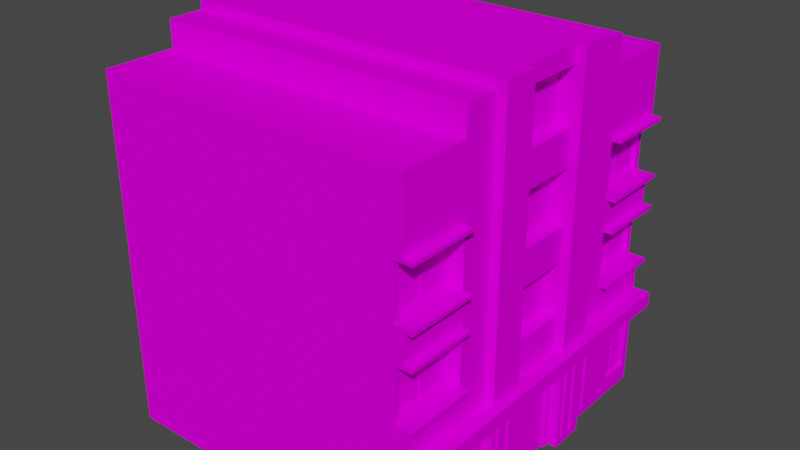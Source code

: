 # Source: house9.blend  (saved by Blender 2.92.15; exported with 4.5.12 LTS)
import bpy
from mathutils import Matrix  # noqa: F401  (used for matrix-valued properties, if any)

bpy.ops.wm.read_factory_settings(use_empty=True)
scene = bpy.context.scene
scene.name = 'Scene'

# ---- collections
col_collection = bpy.data.collections.new('Collection'); scene.collection.children.link(col_collection)

# ---- images (referenced by path relative to the original .blend; pixels are not part of the script)
import os
ASSET_DIR = os.environ.get("B2B_ASSET_DIR", "")  # directory of the original .blend (textures are referenced by path, not embedded)
HERE = os.path.dirname(os.path.abspath(__file__))  # packed textures are extracted next to this script under _unpacked/

def load_image(name, relpath, width, height, colorspace="sRGB"):
    """Load a texture the original file referenced (path relative to the .blend, or extracted next to this script)."""
    p = next((c for c in (os.path.join(HERE, relpath), os.path.join(ASSET_DIR, relpath)) if relpath and os.path.exists(c)), "")
    if p:
        img = bpy.data.images.load(p, check_existing=True)
        img.name = name
    else:  # same state as the original file: an image datablock whose file is absent (Cycles renders it pink)
        img = bpy.data.images.new(name, width, height)
        img.source = "FILE"
        img.filepath = "//" + (relpath or name)
    img.colorspace_settings.name = colorspace
    return img
img_miamiatlas_________png = load_image('MiamiAtlas отладка.png', 'MiamiAtlas отладка.png', 1024, 1024, 'sRGB')

# ---- materials (node trees are filled in below, after node groups)
mat_material = bpy.data.materials.new('Material')
mat_material.alpha_threshold = 0.0
mat_material.use_transparent_shadow = False
mat_material.line_color = (0.0, 0.0, 0.0, 1.0)
mat_house9 = bpy.data.materials.new('house9')
mat_house9.use_backface_culling = True
mat_house9.use_transparent_shadow = False

# ---- material node trees
mat_material.use_nodes = True; mat_material.node_tree.nodes.clear()
_N = mat_material.node_tree.nodes; _L = mat_material.node_tree.links
n0 = _N.new('ShaderNodeOutputMaterial'); n0.name = 'Material Output'; n0.location = (300, 300)
n1 = _N.new('ShaderNodeBsdfPrincipled'); n1.name = 'Principled BSDF'; n1.location = (10, 300)
n1.distribution = 'GGX'
n1.subsurface_method = 'BURLEY'
n1.inputs[2].default_value = 0.4
n1.inputs[3].default_value = 1.45
n1.inputs[13].default_value = 0.0
n1.inputs[27].default_value = (0.0, 0.0, 0.0, 1.0)
n1.inputs[28].default_value = 1.0
_L.new(n1.outputs[0], n0.inputs[0])
n0.is_active_output = True
mat_house9.use_nodes = True; mat_house9.node_tree.nodes.clear()
_N = mat_house9.node_tree.nodes; _L = mat_house9.node_tree.links
n0 = _N.new('ShaderNodeBsdfPrincipled'); n0.name = 'Principled BSDF'; n0.location = (10, 300)
n0.distribution = 'GGX'
n0.subsurface_method = 'BURLEY'
n0.inputs[3].default_value = 1.45
n0.inputs[13].default_value = 0.0
n0.inputs[27].default_value = (0.0, 0.0, 0.0, 1.0)
n0.inputs[28].default_value = 1.0
n1 = _N.new('ShaderNodeOutputMaterial'); n1.name = 'Material Output'; n1.location = (300, 300)
n2 = _N.new('ShaderNodeTexImage'); n2.name = 'Image Texture'; n2.location = (-348, 224)
n2.image = img_miamiatlas_________png
_L.new(n0.outputs[0], n1.inputs[0])
_L.new(n2.outputs[0], n0.inputs[0])
n1.is_active_output = True

# ---- world
world_world = bpy.data.worlds.new('World'); scene.world = world_world
world_world.use_nodes = True; world_world.node_tree.nodes.clear()
_N = world_world.node_tree.nodes; _L = world_world.node_tree.links
n0 = _N.new('ShaderNodeOutputWorld'); n0.name = 'World Output'; n0.location = (300, 300)
n1 = _N.new('ShaderNodeBackground'); n1.name = 'Background'; n1.location = (10, 300)
n1.inputs[0].default_value = (0.05088, 0.05088, 0.05088, 1.0)
_L.new(n1.outputs[0], n0.inputs[0])
n0.is_active_output = True
world_world.color = (0.05088, 0.05088, 0.05088)
world_world.use_sun_shadow = False
world_world.sun_shadow_jitter_overblur = 0.0

# ---- meshes
me_cube = bpy.data.meshes.new('Cube')
me_cube.from_pydata([(-1.836e-07, 2.1, 1.1), (-7.643e-15, 8.742e-08, 2.0), (-3.497e-07, 4.0, 2.0), (-3.497e-07, 4.0, 10.0), (9.0, 3.0, 2.0), (9.0, 8.742e-07, 2.0), (9.0, 3.0, -1.311e-07), (9.0, 7.868e-07, 0.0), (-1.529e-14, 1.748e-07, 4.0), (9.0, 9.617e-07, 4.0), (-1.923e-07, 2.2, 4.2), (9.0, 3.0, 4.0), (-2.293e-14, 2.623e-07, 6.0), (9.0, 1.049e-06, 6.0), (-1.923e-07, 2.2, 5.8), (9.0, 3.0, 6.0), (-3.057e-14, 3.497e-07, 8.0), (9.0, 1.136e-06, 8.0), (-1.836e-07, 2.1, 8.9), (9.0, 3.0, 8.0), (-4.808e-07, 5.5, 8.0), (9.0, 1.224e-06, 10.0), (-4.808e-07, 5.5, 10.0), (9.0, 3.0, 10.0), (-3.821e-14, 4.371e-07, 10.0), (9.0, 5.5, -2.404e-07), (-4.808e-07, 5.5, 2.0), (9.0, 5.5, 2.0), (9.0, 5.5, 4.0), (-4.808e-07, 5.5, 4.0), (9.0, 5.5, 6.0), (-4.808e-07, 5.5, 6.0), (9.0, 5.5, 8.0), (-0.25, 5.5, -2.404e-07), (9.0, 5.5, 10.0), (-1.836e-07, 2.1, 9.8), (9.0, 8.0, 2.0), (-6.994e-07, 8.0, 2.0), (9.0, 8.0, -3.497e-07), (-4.896e-07, 5.6, -2.448e-07), (9.0, 8.0, 4.0), (-6.994e-07, 8.0, 4.0), (9.0, 8.0, 6.0), (-6.994e-07, 8.0, 6.0), (9.0, 8.0, 8.0), (-6.994e-07, 8.0, 8.0), (9.0, 8.0, 10.0), (-1.836e-07, 2.1, 0.2), (9.0, 10.0, 2.0), (-8.742e-07, 10.0, 2.0), (9.0, 10.0, -4.371e-07), (-4.808e-07, 5.5, 2.0), (9.0, 10.0, 4.0), (-9.179e-07, 10.5, 4.0), (9.0, 10.0, 6.0), (-9.179e-07, 10.5, 6.0), (9.0, 10.0, 8.0), (-8.742e-07, 10.0, 8.0), (9.0, 10.0, 10.0), (-4.808e-07, 5.5, -2.404e-07), (-3.497e-07, 4.0, 6.0), (-3.497e-07, 4.0, 8.0), (9.0, 4.0, 10.0), (9.0, 4.0, 8.0), (-4.808e-07, 5.5, -2.404e-07), (-3.497e-07, 4.0, 4.0), (9.0, 4.0, -1.748e-07), (9.0, 4.0, 2.0), (9.0, 4.0, 4.0), (9.0, 4.0, 6.0), (9.0, 6.5, 10.0), (9.0, 6.5, 8.0), (9.0, 6.5, 6.0), (9.0, 6.5, 4.0), (9.0, 6.5, 2.0), (0.0, 0.0, 0.0), (9.0, 6.5, -2.841e-07), (-5.682e-07, 6.5, 6.0), (-5.682e-07, 6.5, 4.0), (-5.682e-07, 6.5, 2.0), (-5.682e-07, 6.5, 8.0), (9.0, 10.75, 2.0), (-9.398e-07, 10.75, 2.0), (9.0, 10.75, 4.0), (-9.398e-07, 10.75, 4.0), (9.0, 10.75, 6.0), (-9.398e-07, 10.75, 6.0), (9.0, 10.75, 8.0), (-9.398e-07, 10.75, 8.0), (-1.146e-14, 1.311e-07, 3.0), (-9.617e-07, 11.0, 3.0), (-1.529e-14, 1.748e-07, 4.0), (-9.617e-07, 11.0, 4.0), (-0.25, 1.093e-07, 3.0), (-0.25, 10.5, 3.3), (-0.25, 1.53e-07, 4.0), (-0.25, 10.5, 3.7), (9.0, 10.75, 3.0), (-9.398e-07, 10.75, 3.0), (9.0, 10.75, 7.0), (-9.398e-07, 10.75, 7.0), (9.0, 11.0, 3.0), (-9.617e-07, 11.0, 3.0), (9.0, 11.0, 7.0), (-9.617e-07, 11.0, 7.0), (-2.293e-14, 2.623e-07, 6.0), (-9.617e-07, 11.0, 6.0), (-2.675e-14, 3.06e-07, 7.0), (-9.617e-07, 11.0, 7.0), (-0.25, 2.404e-07, 6.0), (-0.25, 10.5, 6.3), (-0.25, 2.841e-07, 7.0), (-0.25, 10.5, 6.7), (0.25, 3.0, -1.311e-07), (0.25, 2.186e-08, 0.0), (0.25, 4.05, 8.05), (0.25, 5.45, 8.05), (0.25, 5.45, 1.95), (0.25, 5.45, 0.15), (0.25, 3.0, 10.0), (0.25, 4.59e-07, 10.0), (0.25, 5.45, 9.85), (0.25, 4.05, 9.85), (0.25, 4.05, 1.95), (0.25, 4.05, 0.15), (0.25, 7.95, 1.95), (0.25, 7.95, 0.15), (0.25, 7.95, 9.85), (0.25, 7.95, 8.05), (0.25, 6.55, 0.15), (0.25, 6.55, 1.95), (0.25, 6.55, 9.85), (0.25, 6.55, 8.05), (0.25, 10.0, 2.0), (0.25, 10.0, -4.371e-07), (0.25, 10.0, 10.0), (0.25, 10.0, 8.0), (-6.994e-07, 8.0, -3.497e-07), (-6.994e-07, 8.0, 10.0), (-0.25, 5.5, 2.0), (-5.682e-07, 6.5, 10.0), (-0.25, 5.6, -2.448e-07), (-8.742e-07, 10.0, -4.371e-07), (-8.742e-07, 10.0, 10.0), (-4.896e-07, 5.6, 2.0), (-3.497e-07, 4.0, -1.748e-07), (-5.682e-07, 6.5, -2.841e-07), (-0.25, 5.6, 2.0), (-0.25, 6.4, -2.798e-07), (-5.682e-07, 6.5, -2.841e-07), (-5.595e-07, 6.4, 2.0), (-5.595e-07, 6.4, -2.798e-07), (-0.25, 6.4, 2.0), (-0.25, 6.5, -2.841e-07), (-5.682e-07, 6.5, 2.0), (-0.25, 6.5, 2.0), (-0.25, 8.0, -3.497e-07), (-7.081e-07, 8.1, -3.541e-07), (-6.994e-07, 8.0, 2.0), (-6.994e-07, 8.0, -3.497e-07), (-0.25, 8.0, 2.0), (-0.25, 8.1, -3.541e-07), (-7.081e-07, 8.1, 2.0), (-0.25, 8.1, 2.0), (-0.25, 3.9, -1.705e-07), (-3.497e-07, 4.0, -1.748e-07), (-3.409e-07, 3.9, 2.0), (-3.409e-07, 3.9, -1.705e-07), (-0.25, 3.9, 2.0), (-0.25, 4.0, -1.748e-07), (-3.497e-07, 4.0, 2.0), (-0.25, 4.0, 2.0), (-0.25, 5.5, 8.0), (-4.896e-07, 5.6, 8.0), (-4.808e-07, 5.5, 10.0), (-4.808e-07, 5.5, 8.0), (-0.25, 5.5, 10.0), (-0.25, 5.6, 8.0), (-4.896e-07, 5.6, 10.0), (-0.25, 5.6, 10.0), (-0.25, 6.4, 8.0), (-5.682e-07, 6.5, 8.0), (-5.595e-07, 6.4, 10.0), (-5.595e-07, 6.4, 8.0), (-0.25, 6.4, 10.0), (-0.25, 6.5, 8.0), (-5.682e-07, 6.5, 10.0), (-0.25, 6.5, 10.0), (-0.25, 8.0, 8.0), (-7.081e-07, 8.1, 8.0), (-6.994e-07, 8.0, 10.0), (-6.994e-07, 8.0, 8.0), (-0.25, 8.0, 10.0), (-0.25, 8.1, 8.0), (-7.081e-07, 8.1, 10.0), (-0.25, 8.1, 10.0), (-0.25, 3.9, 8.0), (-3.497e-07, 4.0, 8.0), (-3.409e-07, 3.9, 10.0), (-3.409e-07, 3.9, 8.0), (-0.25, 3.9, 10.0), (-0.25, 4.0, 8.0), (-3.497e-07, 4.0, 10.0), (-0.25, 4.0, 10.0), (-7.868e-07, 9.0, 10.0), (-7.868e-07, 9.0, -3.934e-07), (9.0, 9.0, 6.0), (9.0, 9.0, 4.0), (9.0, 9.0, 2.0), (9.0, 9.0, -3.934e-07), (9.0, 9.0, 8.0), (9.0, 9.0, 10.0), (-7.868e-07, 9.0, 2.0), (-7.868e-07, 9.0, 6.0), (-7.868e-07, 9.0, 4.0), (-7.868e-07, 9.0, 8.0), (0.25, 9.0, -3.934e-07), (0.25, 9.0, 10.0), (0.25, 5.45, 4.05), (0.25, 5.45, 5.95), (0.25, 4.05, 4.05), (0.25, 7.95, 4.05), (0.25, 7.95, 5.95), (0.25, 6.55, 5.95), (0.25, 4.05, 5.95), (0.25, 6.55, 4.05), (0.25, 4.0, 8.0), (0.25, 5.5, 8.0), (0.25, 5.5, 2.0), (0.25, 5.5, -2.404e-07), (0.25, 5.5, 10.0), (0.25, 4.0, -1.748e-07), (0.25, 8.0, 2.0), (0.25, 8.0, -3.497e-07), (0.25, 8.0, 10.0), (0.25, 8.0, 8.0), (0.25, 6.5, -2.841e-07), (0.25, 4.0, 10.0), (0.25, 4.0, 2.0), (0.25, 6.5, 2.0), (0.25, 6.5, 10.0), (0.25, 6.5, 8.0), (0.25, 5.5, 4.0), (0.25, 5.5, 6.0), (0.25, 4.0, 4.0), (0.25, 8.0, 4.0), (0.25, 8.0, 6.0), (0.25, 6.5, 6.0), (0.25, 10.5, 4.0), (0.25, 10.5, 6.0), (0.25, 9.0, 6.0), (0.25, 4.0, 6.0), (0.25, 6.5, 4.0), (0.25, 9.0, 4.0), (-2.623e-07, 3.0, 2.0), (-2.623e-07, 3.0, 8.0), (-4.371e-08, 0.5, 1.1), (-4.371e-08, 0.5, 0.2), (-4.371e-08, 0.5, 8.9), (-2.623e-07, 3.0, 10.0), (-2.623e-07, 3.0, -1.311e-07), (-4.371e-08, 0.5, 9.8), (-2.623e-07, 3.0, 4.0), (-2.623e-07, 3.0, 6.0), (-1.475e-14, 1.687e-07, 4.2), (-2.086e-14, 2.386e-07, 5.8), (0.1, 2.474e-07, 5.8), (0.1, 1.774e-07, 4.2), (0.1, 0.55, 0.25), (0.1, 0.55, 1.05), (0.1, 0.55, 8.95), (0.1, 0.55, 9.75), (0.35, 4.1, 8.1), (0.35, 5.4, 8.1), (0.35, 5.4, 1.9), (0.35, 5.4, 0.2), (0.35, 5.4, 9.8), (0.35, 4.1, 0.2), (0.35, 7.9, 1.9), (0.35, 7.9, 0.2), (0.35, 7.9, 9.8), (0.35, 7.9, 8.1), (0.35, 6.6, 0.2), (0.35, 4.1, 9.8), (0.35, 4.1, 1.9), (0.35, 6.6, 1.9), (0.35, 6.6, 9.8), (0.35, 6.6, 8.1), (0.35, 5.4, 4.1), (0.35, 5.4, 5.9), (0.35, 4.1, 4.1), (0.35, 7.9, 4.1), (0.35, 7.9, 5.9), (0.35, 6.6, 5.9), (0.35, 4.1, 5.9), (0.35, 6.6, 4.1), (0.1, 2.05, 1.05), (0.1, 2.05, 8.95), (0.1, 2.05, 9.75), (0.1, 2.05, 0.25), (0.1, 2.2, 4.2), (0.1, 2.2, 5.8), (0.1, 2.474e-07, 5.8), (0.1, 1.774e-07, 4.2), (0.1, 2.2, 4.2), (0.1, 2.2, 5.8), (0.1, 2.124e-07, 5.0), (0.1, 2.2, 5.0), (0.1, 0.5, 4.9), (0.1, 0.5, 4.3), (0.1, 2.1, 4.3), (0.1, 2.1, 4.9), (0.1, 0.5, 5.7), (0.1, 0.5, 5.1), (0.1, 2.1, 5.7), (0.1, 2.1, 5.1), (0.25, 10.45, 4.05), (0.25, 10.45, 5.95), (0.25, 9.05, 5.95), (0.25, 9.05, 4.05), (0.1, 0.5, 0.2), (0.1, 0.5, 1.1), (0.1, 0.5, 8.9), (0.1, 0.5, 9.8), (0.35, 4.05, 8.05), (0.35, 5.45, 8.05), (0.35, 5.45, 1.95), (0.35, 5.45, 0.15), (0.35, 5.45, 9.85), (0.35, 4.05, 0.15), (0.35, 7.95, 1.95), (0.35, 7.95, 0.15), (0.35, 7.95, 9.85), (0.35, 7.95, 8.05), (0.35, 6.55, 0.15), (0.35, 4.05, 9.85), (0.35, 4.05, 1.95), (0.35, 6.55, 1.95), (0.35, 6.55, 9.85), (0.35, 6.55, 8.05), (0.35, 5.45, 4.05), (0.35, 5.45, 5.95), (0.35, 4.05, 4.05), (0.35, 7.95, 4.05), (0.35, 7.95, 5.95), (0.35, 6.55, 5.95), (0.35, 4.05, 5.95), (0.35, 6.55, 4.05), (0.1, 2.1, 1.1), (0.1, 2.1, 8.9), (0.1, 2.1, 9.8), (0.1, 2.1, 0.2), (0.125, 0.55, 0.25), (0.125, 0.55, 1.05), (0.125, 0.55, 8.95), (0.125, 0.55, 9.75), (0.375, 4.1, 8.1), (0.375, 5.4, 8.1), (0.375, 5.4, 1.9), (0.375, 5.4, 0.2), (0.375, 5.4, 9.8), (0.375, 4.1, 0.2), (0.375, 7.9, 1.9), (0.375, 7.9, 0.2), (0.375, 7.9, 9.8), (0.375, 7.9, 8.1), (0.375, 6.6, 0.2), (0.375, 4.1, 9.8), (0.375, 4.1, 1.9), (0.375, 6.6, 1.9), (0.375, 6.6, 9.8), (0.375, 6.6, 8.1), (0.375, 5.4, 4.1), (0.375, 5.4, 5.9), (0.375, 4.1, 4.1), (0.375, 7.9, 4.1), (0.375, 7.9, 5.9), (0.375, 6.6, 5.9), (0.375, 4.1, 5.9), (0.375, 6.6, 4.1), (0.125, 2.05, 1.05), (0.125, 2.05, 8.95), (0.125, 2.05, 9.75), (0.125, 2.05, 0.25), (-2.273e-07, 2.6, -1.136e-07), (-2.623e-07, 3.0, -1.311e-07), (-2.273e-07, 2.6, 10.0), (-2.623e-07, 3.0, 10.0), (-0.5, 2.6, -1.136e-07), (-0.5, 3.0, -1.311e-07), (-0.5, 2.6, 10.0), (-0.5, 3.0, 10.0), (0.35, 10.45, 4.05), (0.35, 10.45, 5.95), (0.35, 9.05, 5.95), (0.35, 9.05, 4.05), (0.35, 10.4, 4.1), (0.35, 10.4, 5.9), (0.35, 9.1, 5.9), (0.35, 9.1, 4.1), (0.375, 10.4, 4.1), (0.375, 10.4, 5.9), (0.375, 9.1, 5.9), (0.375, 9.1, 4.1), (0.11, 1.275, 1.05), (0.11, 1.275, 0.25), (0.125, 1.275, 1.05), (0.125, 1.275, 0.25), (0.11, 1.325, 1.05), (0.11, 1.325, 0.25), (0.125, 1.325, 1.05), (0.125, 1.325, 0.25), (0.11, 1.675, 1.05), (0.11, 1.675, 0.25), (0.125, 1.675, 1.05), (0.125, 1.675, 0.25), (0.11, 1.725, 1.05), (0.11, 1.725, 0.25), (0.125, 1.725, 1.05), (0.125, 1.725, 0.25), (0.11, 0.875, 1.05), (0.11, 0.875, 0.25), (0.125, 0.875, 1.05), (0.125, 0.875, 0.25), (0.11, 0.925, 1.05), (0.11, 0.925, 0.25), (0.125, 0.925, 1.05), (0.125, 0.925, 0.25), (0.11, 1.275, 9.75), (0.11, 1.275, 8.95), (0.125, 1.275, 9.75), (0.125, 1.275, 8.95), (0.11, 1.325, 9.75), (0.11, 1.325, 8.95), (0.125, 1.325, 9.75), (0.125, 1.325, 8.95), (0.11, 1.675, 9.75), (0.11, 1.675, 8.95), (0.125, 1.675, 9.75), (0.125, 1.675, 8.95), (0.11, 1.725, 9.75), (0.11, 1.725, 8.95), (0.125, 1.725, 9.75), (0.125, 1.725, 8.95), (0.11, 0.875, 9.75), (0.11, 0.875, 8.95), (0.125, 0.875, 9.75), (0.125, 0.875, 8.95), (0.11, 0.925, 9.75), (0.11, 0.925, 8.95), (0.125, 0.925, 9.75), (0.125, 0.925, 8.95), (0.36, 5.025, 1.9), (0.36, 5.025, 0.2), (0.375, 5.025, 1.9), (0.375, 5.025, 0.2), (0.36, 5.075, 1.9), (0.36, 5.075, 0.2), (0.375, 5.075, 1.9), (0.375, 5.075, 0.2), (0.36, 5.025, 9.8), (0.36, 5.025, 8.1), (0.375, 5.025, 9.8), (0.375, 5.025, 8.1), (0.36, 5.075, 9.8), (0.36, 5.075, 8.1), (0.375, 5.075, 9.8), (0.375, 5.075, 8.1), (0.36, 7.525, 1.9), (0.36, 7.525, 0.2), (0.375, 7.525, 1.9), (0.375, 7.525, 0.2), (0.36, 7.575, 1.9), (0.36, 7.575, 0.2), (0.375, 7.575, 1.9), (0.375, 7.575, 0.2), (0.36, 7.525, 9.8), (0.36, 7.525, 8.1), (0.375, 7.525, 9.8), (0.375, 7.525, 8.1), (0.36, 7.575, 9.8), (0.36, 7.575, 8.1), (0.375, 7.575, 9.8), (0.375, 7.575, 8.1), (0.36, 7.525, 5.9), (0.36, 7.525, 4.1), (0.375, 7.525, 5.9), (0.375, 7.525, 4.1), (0.36, 7.575, 5.9), (0.36, 7.575, 4.1), (0.375, 7.575, 5.9), (0.375, 7.575, 4.1), (0.36, 5.025, 5.9), (0.36, 5.025, 4.1), (0.375, 5.025, 5.9), (0.375, 5.025, 4.1), (0.36, 5.075, 5.9), (0.36, 5.075, 4.1), (0.375, 5.075, 5.9), (0.375, 5.075, 4.1), (0.36, 10.02, 5.9), (0.36, 10.02, 4.1), (0.375, 10.02, 5.9), (0.375, 10.02, 4.1), (0.36, 10.07, 5.9), (0.36, 10.07, 4.1), (0.375, 10.07, 5.9), (0.375, 10.07, 4.1), (0.1, 0.55, 0.605), (0.1, 2.05, 0.605), (0.125, 0.55, 0.605), (0.125, 2.05, 0.605), (0.1, 0.55, 0.705), (0.1, 2.05, 0.705), (0.125, 0.55, 0.705), (0.125, 2.05, 0.705), (0.1, 0.55, 9.305), (0.1, 2.05, 9.305), (0.125, 0.55, 9.305), (0.125, 2.05, 9.305), (0.1, 0.55, 9.405), (0.1, 2.05, 9.405), (0.125, 0.55, 9.405), (0.125, 2.05, 9.405), (0.35, 4.1, 1.005), (0.35, 5.4, 1.005), (0.375, 4.1, 1.005), (0.375, 5.4, 1.005), (0.35, 4.1, 1.105), (0.35, 5.4, 1.105), (0.375, 4.1, 1.105), (0.375, 5.4, 1.105), (0.35, 4.1, 8.905), (0.35, 5.4, 8.905), (0.375, 4.1, 8.905), (0.375, 5.4, 8.905), (0.35, 4.1, 9.005), (0.35, 5.4, 9.005), (0.375, 4.1, 9.005), (0.375, 5.4, 9.005), (0.35, 4.1, 4.955), (0.35, 5.4, 4.955), (0.375, 4.1, 4.955), (0.375, 5.4, 4.955), (0.35, 4.1, 5.055), (0.35, 5.4, 5.055), (0.375, 4.1, 5.055), (0.375, 5.4, 5.055), (0.35, 6.6, 1.005), (0.35, 7.9, 1.005), (0.375, 6.6, 1.005), (0.375, 7.9, 1.005), (0.35, 6.6, 1.105), (0.35, 7.9, 1.105), (0.375, 6.6, 1.105), (0.375, 7.9, 1.105), (0.35, 6.6, 8.905), (0.35, 7.9, 8.905), (0.375, 6.6, 8.905), (0.375, 7.9, 8.905), (0.35, 6.6, 9.005), (0.35, 7.9, 9.005), (0.375, 6.6, 9.005), (0.375, 7.9, 9.005), (0.35, 6.6, 4.955), (0.35, 7.9, 4.955), (0.375, 6.6, 4.955), (0.375, 7.9, 4.955), (0.35, 6.6, 5.055), (0.35, 7.9, 5.055), (0.375, 6.6, 5.055), (0.375, 7.9, 5.055), (0.35, 9.1, 4.955), (0.35, 10.4, 4.955), (0.375, 9.1, 4.955), (0.375, 10.4, 4.955), (0.35, 9.1, 5.055), (0.35, 10.4, 5.055), (0.375, 9.1, 5.055), (0.375, 10.4, 5.055), (-2.273e-07, 2.6, 3.0), (-2.273e-07, 2.6, 4.0), (-0.25, 4.0, 3.7), (-0.25, 4.0, 3.3), (-2.273e-07, 2.6, 6.0), (-2.273e-07, 2.6, 7.0), (-0.25, 4.0, 6.7), (-0.25, 4.0, 6.3), (-0.25, 11.0, 4.0), (-0.25, 11.0, 3.0), (-0.25, 11.0, 7.0), (-0.25, 11.0, 6.0), (-0.25, 2.6, 4.0), (-0.25, 2.6, 3.0), (-0.25, 2.6, 7.0), (-0.25, 2.6, 6.0), (-0.25, 0.2, 3.2), (-0.25, 0.2, 3.4), (-0.25, 2.4, 3.4), (-0.25, 2.4, 3.2), (-0.3, 2.4, 3.4), (-0.3, 0.2, 3.4), (-0.3, 0.2, 3.2), (-0.3, 2.4, 3.2), (-0.25, 0.2, 3.6), (-0.25, 0.2, 3.8), (-0.25, 2.4, 3.8), (-0.25, 2.4, 3.6), (-0.3, 2.4, 3.8), (-0.3, 0.2, 3.8), (-0.3, 0.2, 3.6), (-0.3, 2.4, 3.6), (-0.25, 0.2, 6.2), (-0.25, 0.2, 6.4), (-0.25, 2.4, 6.4), (-0.25, 2.4, 6.2), (-0.3, 2.4, 6.4), (-0.3, 0.2, 6.4), (-0.3, 0.2, 6.2), (-0.3, 2.4, 6.2), (-0.25, 0.2, 6.6), (-0.25, 0.2, 6.8), (-0.25, 2.4, 6.8), (-0.25, 2.4, 6.6), (-0.3, 2.4, 6.8), (-0.3, 0.2, 6.8), (-0.3, 0.2, 6.6), (-0.3, 2.4, 6.6), (-1.748e-08, 0.2, 7.2), (-1.748e-08, 0.2, 7.4), (-2.098e-07, 2.4, 7.4), (-2.098e-07, 2.4, 7.2), (-0.05, 2.4, 7.4), (-0.05, 0.2, 7.4), (-0.05, 0.2, 7.2), (-0.05, 2.4, 7.2), (-1.748e-08, 0.2, 7.6), (-1.748e-08, 0.2, 7.8), (-2.098e-07, 2.4, 7.8), (-2.098e-07, 2.4, 7.6), (-0.05, 2.4, 7.8), (-0.05, 0.2, 7.8), (-0.05, 0.2, 7.6), (-0.05, 2.4, 7.6), (-1.748e-08, 0.2, 2.2), (-1.748e-08, 0.2, 2.4), (-2.098e-07, 2.4, 2.4), (-2.098e-07, 2.4, 2.2), (-0.05, 2.4, 2.4), (-0.05, 0.2, 2.4), (-0.05, 0.2, 2.2), (-0.05, 2.4, 2.2), (-1.748e-08, 0.2, 2.6), (-1.748e-08, 0.2, 2.8), (-2.098e-07, 2.4, 2.8), (-2.098e-07, 2.4, 2.6), (-0.05, 2.4, 2.8), (-0.05, 0.2, 2.8), (-0.05, 0.2, 2.6), (-0.05, 2.4, 2.6)], [], [(67, 66, 25, 27), (7, 6, 4, 5), (71, 72, 42, 44), (238, 231, 145, 2), (5, 4, 11, 9), (9, 11, 15, 13), (2, 65, 29, 26), (254, 1, 8, 262), (231, 113, 260, 145), (73, 74, 36, 40), (60, 61, 20, 31), (122, 121, 328, 335), (79, 37, 232, 239), (263, 12, 16, 255), (13, 15, 19, 17), (70, 71, 44, 46), (235, 234, 138, 45), (17, 19, 23, 21), (72, 73, 40, 42), (62, 63, 32, 34), (68, 67, 27, 28), (63, 69, 30, 32), (113, 114, 75, 260), (43, 41, 245, 246), (2, 26, 228, 238), (233, 232, 37, 137), (69, 68, 28, 30), (210, 206, 54, 56), (207, 208, 48, 52), (211, 210, 56, 58), (206, 207, 52, 54), (208, 209, 50, 48), (29, 65, 244, 242), (74, 76, 38, 36), (79, 78, 41, 37), (211, 58, 135, 217), (20, 22, 140, 80), (77, 80, 45, 43), (64, 26, 79, 146), (55, 57, 88, 86), (49, 53, 84, 82), (54, 52, 83, 85), (255, 259, 3, 61), (260, 254, 2, 145), (41, 78, 252, 245), (212, 214, 53, 49), (56, 136, 135, 58), (215, 204, 143, 57), (205, 212, 49, 142), (213, 215, 57, 55), (15, 11, 68, 69), (14, 10, 300, 301), (262, 263, 60, 65), (315, 313, 312, 314), (19, 15, 69, 63), (11, 4, 67, 68), (23, 19, 63, 62), (263, 255, 61, 60), (50, 134, 133, 48), (254, 262, 65, 2), (4, 6, 66, 67), (31, 20, 80, 77), (209, 216, 134, 50), (38, 76, 236, 233), (26, 29, 78, 79), (27, 25, 76, 74), (29, 31, 77, 78), (30, 28, 73, 72), (34, 32, 71, 70), (28, 27, 74, 73), (76, 25, 229, 236), (32, 30, 72, 71), (85, 86, 88, 87), (81, 82, 84, 83), (48, 49, 82, 81), (52, 48, 81, 83), (56, 54, 85, 87), (57, 56, 87, 88), (581, 92, 588, 592), (582, 96, 94, 583), (593, 589, 90, 580), (585, 108, 590, 594), (588, 92, 90, 589), (99, 97, 101, 103), (101, 102, 104, 103), (97, 98, 102, 101), (98, 100, 104, 102), (100, 99, 103, 104), (586, 112, 110, 587), (595, 591, 106, 584), (590, 108, 106, 591), (126, 129, 334, 331), (265, 14, 301, 266), (223, 222, 344, 345), (261, 35, 350, 323), (119, 237, 3, 259), (217, 135, 143, 204), (240, 241, 80, 140), (227, 230, 22, 20), (216, 233, 137, 205), (25, 66, 231, 229), (45, 80, 241, 235), (66, 6, 113, 231), (7, 114, 113, 6), (21, 23, 119, 120), (20, 61, 226, 227), (23, 62, 237, 119), (230, 237, 62, 34), (34, 70, 240, 230), (240, 70, 46, 234), (237, 226, 61, 3), (230, 240, 140, 22), (229, 228, 26, 64), (236, 229, 64, 146), (133, 134, 142, 49), (120, 119, 259, 24), (135, 136, 57, 143), (239, 236, 146, 79), (59, 39, 144, 51), (51, 144, 147, 139), (139, 147, 141, 33), (33, 141, 39, 59), (51, 139, 33, 59), (147, 144, 39, 141), (150, 154, 155, 152), (152, 155, 153, 148), (148, 153, 149, 151), (150, 152, 148, 151), (155, 154, 149, 153), (158, 162, 163, 160), (160, 163, 161, 156), (156, 161, 157, 159), (158, 160, 156, 159), (163, 162, 157, 161), (166, 170, 171, 168), (168, 171, 169, 164), (164, 169, 165, 167), (166, 168, 164, 167), (171, 170, 165, 169), (174, 178, 179, 176), (176, 179, 177, 172), (172, 177, 173, 175), (174, 176, 172, 175), (179, 178, 173, 177), (182, 186, 187, 184), (184, 187, 185, 180), (180, 185, 181, 183), (182, 184, 180, 183), (187, 186, 181, 185), (190, 194, 195, 192), (192, 195, 193, 188), (188, 193, 189, 191), (190, 192, 188, 191), (195, 194, 189, 193), (198, 202, 203, 200), (200, 203, 201, 196), (196, 201, 197, 199), (198, 200, 196, 199), (203, 202, 197, 201), (134, 216, 205, 142), (234, 217, 204, 138), (38, 233, 216, 209), (43, 45, 215, 213), (137, 37, 212, 205), (45, 138, 204, 215), (37, 41, 214, 212), (41, 43, 213, 214), (46, 211, 217, 234), (36, 38, 209, 208), (42, 40, 207, 206), (46, 44, 210, 211), (40, 36, 208, 207), (44, 42, 206, 210), (127, 128, 333, 332), (10, 264, 267, 300), (292, 291, 375, 376), (31, 29, 242, 243), (60, 31, 243, 251), (77, 43, 246, 247), (53, 214, 253, 248), (78, 77, 247, 252), (213, 55, 249, 250), (214, 213, 250, 253), (65, 60, 251, 244), (248, 249, 55, 53), (100, 98, 53, 55), (115, 116, 227, 226), (118, 117, 228, 229), (116, 121, 230, 227), (124, 118, 229, 231), (126, 125, 232, 233), (128, 127, 234, 235), (129, 126, 233, 236), (121, 122, 237, 230), (117, 123, 238, 228), (123, 124, 231, 238), (122, 115, 226, 237), (125, 130, 239, 232), (127, 131, 240, 234), (132, 128, 235, 241), (130, 129, 236, 239), (131, 132, 241, 240), (218, 219, 243, 242), (220, 218, 242, 244), (221, 222, 246, 245), (222, 223, 247, 246), (316, 317, 249, 248), (317, 318, 250, 249), (219, 224, 251, 243), (224, 220, 244, 251), (225, 221, 245, 252), (223, 225, 252, 247), (319, 316, 248, 253), (318, 319, 253, 250), (0, 256, 1, 254), (258, 18, 255, 16), (256, 257, 75, 1), (35, 261, 24, 259), (261, 258, 16, 24), (257, 47, 260, 75), (47, 0, 254, 260), (18, 35, 259, 255), (264, 10, 262, 8), (14, 265, 12, 263), (10, 14, 263, 262), (310, 309, 308, 311), (278, 279, 363, 362), (288, 290, 374, 372), (275, 277, 361, 359), (289, 288, 372, 373), (298, 297, 381, 382), (276, 273, 357, 360), (287, 286, 370, 371), (296, 299, 383, 380), (47, 257, 320, 351), (257, 256, 321, 320), (123, 117, 326, 336), (258, 261, 323, 322), (0, 47, 351, 348), (224, 219, 341, 346), (124, 123, 336, 329), (35, 18, 349, 350), (220, 224, 346, 342), (115, 122, 335, 324), (221, 225, 347, 343), (130, 125, 330, 337), (225, 223, 345, 347), (131, 127, 332, 338), (128, 132, 339, 333), (116, 115, 324, 325), (129, 130, 337, 334), (117, 118, 327, 326), (132, 131, 338, 339), (121, 116, 325, 328), (256, 0, 348, 321), (219, 218, 340, 341), (118, 124, 329, 327), (18, 258, 322, 349), (218, 220, 342, 340), (125, 126, 331, 330), (222, 221, 343, 344), (308, 309, 303, 306), (309, 310, 304, 303), (310, 311, 307, 304), (311, 308, 306, 307), (312, 313, 306, 302), (314, 312, 302, 305), (315, 314, 305, 307), (313, 315, 307, 306), (269, 268, 320, 321), (271, 270, 322, 323), (272, 273, 325, 324), (275, 274, 326, 327), (273, 276, 328, 325), (277, 275, 327, 329), (279, 278, 330, 331), (281, 280, 332, 333), (282, 279, 331, 334), (276, 283, 335, 328), (274, 284, 336, 326), (284, 277, 329, 336), (283, 272, 324, 335), (278, 285, 337, 330), (280, 286, 338, 332), (287, 281, 333, 339), (285, 282, 334, 337), (286, 287, 339, 338), (288, 289, 341, 340), (290, 288, 340, 342), (291, 292, 344, 343), (292, 293, 345, 344), (289, 294, 346, 341), (294, 290, 342, 346), (295, 291, 343, 347), (293, 295, 347, 345), (296, 269, 321, 348), (270, 297, 349, 322), (298, 271, 323, 350), (268, 299, 351, 320), (299, 296, 348, 351), (297, 298, 350, 349), (381, 354, 355, 382), (353, 380, 383, 352), (356, 367, 360, 357), (361, 368, 358, 359), (371, 370, 364, 365), (366, 369, 362, 363), (374, 378, 373, 372), (379, 377, 376, 375), (280, 281, 365, 364), (293, 292, 376, 377), (279, 282, 366, 363), (294, 289, 373, 378), (283, 276, 360, 367), (316, 319, 395, 392), (290, 294, 378, 374), (284, 274, 358, 368), (318, 317, 393, 394), (291, 295, 379, 375), (277, 284, 368, 361), (319, 318, 394, 395), (295, 293, 377, 379), (272, 283, 367, 356), (317, 316, 392, 393), (269, 296, 380, 353), (285, 278, 362, 369), (268, 269, 353, 352), (297, 270, 354, 381), (286, 280, 364, 370), (270, 271, 355, 354), (271, 298, 382, 355), (281, 287, 371, 365), (273, 272, 356, 357), (299, 268, 352, 383), (282, 285, 369, 366), (274, 275, 359, 358), (386, 387, 391, 390), (390, 391, 389, 388), (388, 389, 385, 384), (386, 390, 388, 384), (391, 387, 385, 389), (396, 397, 393, 392), (397, 398, 394, 393), (399, 396, 392, 395), (398, 399, 395, 394), (403, 402, 401, 400), (397, 396, 400, 401), (398, 397, 401, 402), (396, 399, 403, 400), (399, 398, 402, 403), (404, 405, 407, 406), (405, 404, 408, 409), (409, 408, 410, 411), (412, 413, 415, 414), (413, 412, 416, 417), (417, 416, 418, 419), (420, 421, 423, 422), (421, 420, 424, 425), (425, 424, 426, 427), (428, 429, 431, 430), (429, 428, 432, 433), (433, 432, 434, 435), (436, 437, 439, 438), (437, 436, 440, 441), (441, 440, 442, 443), (444, 445, 447, 446), (445, 444, 448, 449), (449, 448, 450, 451), (452, 453, 455, 454), (453, 452, 456, 457), (457, 456, 458, 459), (460, 461, 463, 462), (461, 460, 464, 465), (465, 464, 466, 467), (468, 469, 471, 470), (469, 468, 472, 473), (473, 472, 474, 475), (476, 477, 479, 478), (477, 476, 480, 481), (481, 480, 482, 483), (484, 485, 487, 486), (485, 484, 488, 489), (489, 488, 490, 491), (492, 493, 495, 494), (493, 492, 496, 497), (497, 496, 498, 499), (500, 501, 503, 502), (501, 500, 504, 505), (505, 504, 506, 507), (508, 509, 511, 510), (509, 508, 512, 513), (513, 512, 514, 515), (516, 517, 519, 518), (517, 516, 520, 521), (521, 520, 522, 523), (524, 525, 527, 526), (525, 524, 528, 529), (529, 528, 530, 531), (532, 533, 535, 534), (533, 532, 536, 537), (537, 536, 538, 539), (540, 541, 543, 542), (541, 540, 544, 545), (545, 544, 546, 547), (548, 549, 551, 550), (549, 548, 552, 553), (553, 552, 554, 555), (556, 557, 559, 558), (557, 556, 560, 561), (561, 560, 562, 563), (564, 565, 567, 566), (565, 564, 568, 569), (569, 568, 570, 571), (572, 573, 575, 574), (573, 572, 576, 577), (577, 576, 578, 579), (93, 593, 580, 89), (95, 592, 593, 93), (91, 581, 592, 95), (109, 595, 584, 105), (111, 594, 595, 109), (107, 585, 594, 111), (94, 96, 588, 589), (110, 112, 590, 591), (96, 582, 592, 588), (583, 94, 589, 593), (582, 583, 593, 592), (112, 586, 594, 590), (587, 110, 591, 595), (586, 587, 595, 594), (597, 596, 599, 598), (601, 600, 603, 602), (599, 596, 602, 603), (597, 598, 600, 601), (598, 599, 603, 600), (596, 597, 601, 602), (609, 608, 611, 610), (607, 604, 610, 611), (605, 606, 608, 609), (606, 607, 611, 608), (604, 605, 609, 610), (617, 616, 619, 618), (615, 612, 618, 619), (613, 614, 616, 617), (614, 615, 619, 616), (612, 613, 617, 618), (625, 624, 627, 626), (623, 620, 626, 627), (621, 622, 624, 625), (622, 623, 627, 624), (620, 621, 625, 626), (633, 632, 635, 634), (631, 628, 634, 635), (629, 630, 632, 633), (630, 631, 635, 632), (628, 629, 633, 634), (641, 640, 643, 642), (639, 636, 642, 643), (637, 638, 640, 641), (638, 639, 643, 640), (636, 637, 641, 642), (649, 648, 651, 650), (647, 644, 650, 651), (645, 646, 648, 649), (646, 647, 651, 648), (644, 645, 649, 650), (657, 656, 659, 658), (655, 652, 658, 659), (653, 654, 656, 657), (654, 655, 659, 656), (652, 653, 657, 658)])
me_cube.polygons.foreach_set('material_index', [1, 1, 1, 1, 1, 1, 1, 1, 1, 1, 1, 1, 1, 1, 1, 1, 1, 1, 1, 1, 1, 1, 1, 1, 1, 1, 1, 1, 1, 1, 1, 1, 1, 1, 1, 1, 1, 1, 1, 1, 1, 1, 1, 1, 1, 1, 1, 1, 1, 1, 1, 1, 1, 1, 1, 1, 1, 1, 1, 1, 1, 1, 1, 1, 1, 1, 1, 1, 1, 1, 1, 1, 1, 1, 1, 1, 1, 1, 1, 1, 1, 1, 1, 1, 1, 1, 1, 1, 1, 1, 1, 1, 1, 1, 1, 1, 1, 1, 1, 1, 1, 1, 1, 1, 1, 1, 1, 1, 1, 1, 1, 1, 1, 1, 1, 1, 1, 1, 1, 1, 1, 1, 1, 1, 1, 1, 1, 1, 1, 1, 1, 1, 1, 1, 1, 1, 1, 1, 1, 1, 1, 1, 1, 1, 1, 1, 1, 1, 1, 1, 1, 1, 1, 1, 1, 1, 1, 1, 1, 1, 1, 1, 1, 1, 1, 1, 1, 1, 1, 1, 1, 1, 1, 1, 1, 1, 1, 1, 1, 1, 1, 1, 1, 1, 1, 1, 1, 1, 1, 1, 1, 1, 1, 1, 1, 1, 1, 1, 1, 1, 1, 1, 1, 1, 1, 1, 1, 1, 1, 1, 1, 1, 1, 1, 1, 1, 1, 1, 1, 1, 1, 1, 1, 1, 1, 1, 1, 1, 1, 1, 1, 1, 1, 1, 1, 1, 1, 1, 1, 1, 1, 1, 1, 1, 1, 1, 1, 1, 1, 1, 1, 1, 1, 1, 1, 1, 1, 1, 1, 1, 1, 1, 1, 1, 1, 1, 1, 1, 1, 1, 1, 1, 1, 1, 1, 1, 1, 1, 1, 1, 1, 1, 1, 1, 1, 1, 1, 1, 1, 1, 1, 1, 1, 1, 1, 1, 1, 1, 1, 1, 1, 1, 1, 1, 1, 1, 1, 1, 1, 1, 1, 1, 1, 1, 1, 1, 1, 1, 1, 1, 1, 1, 1, 1, 1, 1, 1, 1, 1, 1, 1, 1, 1, 1, 1, 1, 1, 1, 1, 1, 1, 1, 1, 1, 1, 1, 1, 1, 1, 1, 1, 1, 1, 1, 1, 1, 1, 1, 1, 1, 1, 1, 1, 1, 1, 1, 1, 1, 1, 1, 1, 1, 1, 1, 1, 1, 1, 1, 1, 1, 1, 1, 1, 1, 1, 1, 1, 1, 1, 1, 1, 1, 1, 1, 1, 1, 1, 1, 1, 1, 1, 1, 1, 1, 1, 1, 1, 1, 1, 1, 1, 1, 1, 1, 1, 1, 1, 1, 1, 1, 1, 1, 1, 1, 1, 1, 1, 1, 1, 1, 1, 1, 1, 1, 1, 1, 1, 1, 1, 1, 1, 1, 1, 1, 1, 1, 1, 1, 1, 1, 1, 1, 1, 1, 1, 1, 1, 1, 1, 1, 1, 1, 1, 1, 1, 1, 1, 1, 1, 1, 1])
_uv = me_cube.uv_layers.new(name='UVMap')
_uv.uv.foreach_set('vector', [0.7067, 0.2981, 0.7279, 0.2981, 0.7279, 0.314, 0.7067, 0.314, 0.7279, 0.2556, 0.7279, 0.2874, 0.7067, 0.2874, 0.7067, 0.2556, 0.6431, 0.3246, 0.6643, 0.3246, 0.6643, 0.3405, 0.6431, 0.3405, 0.02993, 0.5133, 0.02993, 0.6271, 0.01571, 0.6271, 0.01571, 0.5133, 0.7067, 0.2556, 0.7067, 0.2874, 0.6855, 0.2874, 0.6855, 0.2556, 0.6855, 0.2556, 0.6855, 0.2874, 0.6643, 0.2874, 0.6643, 0.2556, 0.5503, 0.3405, 0.5503, 0.3193, 0.5662, 0.3193, 0.5662, 0.3405, 0.5231, 0.5082, 0.6418, 0.5082, 0.6418, 0.5873, 0.5231, 0.5873, 0.5689, 0.7608, 0.5689, 0.9931, 0.5108, 0.9931, 0.5108, 0.7608, 0.6855, 0.3246, 0.7067, 0.3246, 0.7067, 0.3405, 0.6855, 0.3405, 0.5503, 0.2981, 0.5503, 0.2768, 0.5662, 0.2768, 0.5662, 0.2981, 0.6314, 0.4756, 0.6314, 0.4904, 0.6304, 0.4904, 0.6304, 0.4756, 0.7412, 0.42, 0.7412, 0.4359, 0.7385, 0.4359, 0.7385, 0.42, 0.5231, 0.6665, 0.6418, 0.6665, 0.6418, 0.7457, 0.5231, 0.7457, 0.6643, 0.2556, 0.6643, 0.2874, 0.6431, 0.2874, 0.6431, 0.2556, 0.6219, 0.3246, 0.6431, 0.3246, 0.6431, 0.3405, 0.6219, 0.3405, 0.02993, 0.6271, 0.02993, 0.5133, 0.04415, 0.5133, 0.04415, 0.6271, 0.6431, 0.2556, 0.6431, 0.2874, 0.6219, 0.2874, 0.6219, 0.2556, 0.6643, 0.3246, 0.6855, 0.3246, 0.6855, 0.3405, 0.6643, 0.3405, 0.6219, 0.2981, 0.6431, 0.2981, 0.6431, 0.314, 0.6219, 0.314, 0.6855, 0.2981, 0.7067, 0.2981, 0.7067, 0.314, 0.6855, 0.314, 0.6431, 0.2981, 0.6643, 0.2981, 0.6643, 0.314, 0.6431, 0.314, 0.5397, 0.3643, 0.5079, 0.3643, 0.5079, 0.3617, 0.5397, 0.3617, 0.5108, 0.7608, 0.7431, 0.7608, 0.7431, 0.7898, 0.5108, 0.7898, 0.6219, 0.473, 0.6219, 0.4889, 0.6192, 0.4889, 0.6192, 0.473, 0.04415, 0.6271, 0.04415, 0.5133, 0.05838, 0.5133, 0.05838, 0.6271, 0.6643, 0.2981, 0.6855, 0.2981, 0.6855, 0.314, 0.6643, 0.314, 0.6431, 0.3511, 0.6643, 0.3511, 0.6643, 0.3617, 0.6431, 0.3617, 0.6855, 0.3511, 0.7067, 0.3511, 0.7067, 0.3617, 0.6855, 0.3617, 0.6219, 0.3511, 0.6431, 0.3511, 0.6431, 0.3617, 0.6219, 0.3617, 0.6643, 0.3511, 0.6855, 0.3511, 0.6855, 0.3617, 0.6643, 0.3617, 0.7067, 0.3511, 0.7279, 0.3511, 0.7279, 0.3617, 0.7067, 0.3617, 0.7359, 0.4306, 0.7359, 0.4147, 0.7385, 0.4147, 0.7385, 0.4306, 0.7067, 0.3246, 0.7279, 0.3246, 0.7279, 0.3405, 0.7067, 0.3405, 0.5768, 0.3405, 0.5768, 0.3193, 0.5927, 0.3193, 0.5927, 0.3405, 0.7173, 0.465, 0.7173, 0.4756, 0.6245, 0.4756, 0.6245, 0.465, 0.7431, 0.877, 0.5108, 0.877, 0.5108, 0.7608, 0.7431, 0.7608, 0.5768, 0.2981, 0.5768, 0.2768, 0.5927, 0.2768, 0.5927, 0.2981, 0.7431, 0.877, 0.5108, 0.877, 0.5108, 0.7608, 0.7431, 0.7608, 0.6192, 0.2981, 0.6139, 0.2768, 0.6219, 0.2768, 0.6219, 0.2981, 0.6139, 0.3405, 0.6192, 0.3193, 0.6219, 0.3193, 0.6219, 0.3405, 0.6643, 0.3617, 0.6855, 0.3617, 0.6855, 0.3696, 0.6643, 0.3696, 0.7431, 0.877, 0.5108, 0.877, 0.5108, 0.7608, 0.7431, 0.7608, 0.7431, 0.877, 0.5108, 0.877, 0.5108, 0.7608, 0.7431, 0.7608, 0.7359, 0.4783, 0.7359, 0.4624, 0.7385, 0.4624, 0.7385, 0.4783, 0.6033, 0.3405, 0.6033, 0.3193, 0.6192, 0.3193, 0.6139, 0.3405, 0.8844, 0.7763, 0.8844, 0.9198, 0.8516, 0.9198, 0.8516, 0.7763, 0.6033, 0.2768, 0.6033, 0.2556, 0.6139, 0.2556, 0.6139, 0.2768, 0.6033, 0.3617, 0.6033, 0.3405, 0.6139, 0.3405, 0.6139, 0.3617, 0.6033, 0.2981, 0.6033, 0.2768, 0.6139, 0.2768, 0.6192, 0.2981, 0.6643, 0.2874, 0.6855, 0.2874, 0.6855, 0.2981, 0.6643, 0.2981, 0.725, 0.6111, 0.725, 0.6744, 0.721, 0.6744, 0.721, 0.6111, 0.7431, 0.877, 0.5108, 0.877, 0.5108, 0.7608, 0.7431, 0.7608, 0.0, 0.0, 0.25, 0.0, 0.25, 0.25, 1.49e-07, 0.25, 0.6431, 0.2874, 0.6643, 0.2874, 0.6643, 0.2981, 0.6431, 0.2981, 0.6855, 0.2874, 0.7067, 0.2874, 0.7067, 0.2981, 0.6855, 0.2981, 0.6219, 0.2874, 0.6431, 0.2874, 0.6431, 0.2981, 0.6219, 0.2981, 0.5397, 0.2981, 0.5397, 0.2768, 0.5503, 0.2768, 0.5503, 0.2981, 0.9173, 0.7763, 0.9173, 0.9198, 0.8844, 0.9198, 0.8844, 0.7763, 0.5397, 0.3405, 0.5397, 0.3193, 0.5503, 0.3193, 0.5503, 0.3405, 0.7067, 0.2874, 0.7279, 0.2874, 0.7279, 0.2981, 0.7067, 0.2981, 0.5662, 0.2981, 0.5662, 0.2768, 0.5768, 0.2768, 0.5768, 0.2981, 0.6033, 0.4571, 0.6033, 0.3643, 0.6139, 0.3643, 0.6139, 0.4571, 0.5927, 0.4571, 0.5768, 0.4571, 0.5768, 0.3643, 0.5927, 0.3643, 0.5662, 0.3405, 0.5662, 0.3193, 0.5768, 0.3193, 0.5768, 0.3405, 0.7067, 0.314, 0.7279, 0.314, 0.7279, 0.3246, 0.7067, 0.3246, 0.7431, 0.877, 0.5108, 0.877, 0.5108, 0.7608, 0.7431, 0.7608, 0.6643, 0.314, 0.6855, 0.314, 0.6855, 0.3246, 0.6643, 0.3246, 0.6219, 0.314, 0.6431, 0.314, 0.6431, 0.3246, 0.6219, 0.3246, 0.6855, 0.314, 0.7067, 0.314, 0.7067, 0.3246, 0.6855, 0.3246, 0.5768, 0.4571, 0.5662, 0.4571, 0.5662, 0.3643, 0.5768, 0.3643, 0.6431, 0.314, 0.6643, 0.314, 0.6643, 0.3246, 0.6431, 0.3246, 0.8516, 0.9239, 0.9993, 0.9239, 0.9993, 0.9567, 0.8516, 0.9567, 0.8516, 0.7763, 0.8516, 0.9239, 0.8188, 0.9239, 0.8188, 0.7763, 0.6506, 0.4156, 0.6506, 0.2898, 0.6611, 0.2898, 0.6611, 0.4156, 0.6855, 0.3617, 0.7067, 0.3617, 0.7067, 0.3696, 0.6855, 0.3696, 0.6431, 0.3617, 0.6643, 0.3617, 0.6643, 0.3696, 0.6431, 0.3696, 0.6506, 0.3002, 0.5248, 0.3002, 0.5248, 0.2898, 0.6506, 0.2898, 0.7412, 0.314, 0.7412, 0.3723, 0.7385, 0.3723, 0.7385, 0.314, 0.06154, 0.5064, 0.06154, 0.7446, 0.04688, 0.7446, 0.04688, 0.5064, 0.7306, 0.4306, 0.7306, 0.4889, 0.7279, 0.4889, 0.7279, 0.4306, 0.7359, 0.4306, 0.7359, 0.4889, 0.7332, 0.4889, 0.7332, 0.4306, 0.5248, 0.3107, 0.5248, 0.3072, 0.5388, 0.3072, 0.5388, 0.3107, 0.7385, 0.3723, 0.7385, 0.4147, 0.7359, 0.4147, 0.7359, 0.3723, 0.8188, 0.7763, 0.8188, 0.9239, 0.7532, 0.9239, 0.7532, 0.7763, 0.6506, 0.3072, 0.5248, 0.3072, 0.5248, 0.3037, 0.6506, 0.3037, 0.5253, 0.7608, 0.5253, 0.9931, 0.5108, 0.9931, 0.5108, 0.7608, 0.5248, 0.3002, 0.6506, 0.3002, 0.6506, 0.3037, 0.5248, 0.3037, 0.07619, 0.5064, 0.07619, 0.7446, 0.06154, 0.7446, 0.06154, 0.5064, 0.7332, 0.4306, 0.7332, 0.4889, 0.7306, 0.4889, 0.7306, 0.4306, 0.5248, 0.3142, 0.5248, 0.3107, 0.5388, 0.3107, 0.5388, 0.3142, 0.623, 0.4904, 0.623, 0.4756, 0.624, 0.4756, 0.624, 0.4904, 0.6794, 0.6111, 0.6794, 0.6982, 0.6755, 0.6982, 0.6755, 0.6111, 0.6283, 0.4756, 0.6283, 0.4904, 0.6272, 0.4904, 0.6272, 0.4756, 0.5556, 0.3021, 0.5556, 0.442, 0.5469, 0.442, 0.5469, 0.3021, 0.5108, 0.9931, 0.5108, 0.7608, 0.5689, 0.7608, 0.5689, 0.9931, 0.6245, 0.465, 0.6245, 0.4756, 0.6219, 0.4756, 0.6219, 0.465, 0.0726, 0.5133, 0.0726, 0.6271, 0.05838, 0.6271, 0.05838, 0.5133, 0.0726, 0.6271, 0.0726, 0.5133, 0.08683, 0.5133, 0.08683, 0.6271, 0.5689, 0.7608, 0.5689, 0.9931, 0.5108, 0.9931, 0.5108, 0.7608, 0.5662, 0.4571, 0.5503, 0.4571, 0.5503, 0.3643, 0.5662, 0.3643, 0.7359, 0.4624, 0.7359, 0.4465, 0.7385, 0.4465, 0.7385, 0.4624, 0.5503, 0.4571, 0.5397, 0.4571, 0.5397, 0.3643, 0.5503, 0.3643, 0.5079, 0.4571, 0.5079, 0.3643, 0.5397, 0.3643, 0.5397, 0.4571, 0.7173, 0.3696, 0.7173, 0.4014, 0.6245, 0.4014, 0.6245, 0.3696, 0.7359, 0.4465, 0.7359, 0.4306, 0.7385, 0.4306, 0.7385, 0.4465, 0.7173, 0.4014, 0.7173, 0.412, 0.6245, 0.412, 0.6245, 0.4014, 0.6245, 0.4279, 0.6245, 0.412, 0.7173, 0.412, 0.7173, 0.4279, 0.7173, 0.4279, 0.7173, 0.4385, 0.6245, 0.4385, 0.6245, 0.4279, 0.6245, 0.4385, 0.7173, 0.4385, 0.7173, 0.4544, 0.6245, 0.4544, 0.1011, 0.5133, 0.1011, 0.6271, 0.08683, 0.6271, 0.08683, 0.5133, 0.5108, 0.9931, 0.5108, 0.7608, 0.5689, 0.7608, 0.5689, 0.9931, 0.1011, 0.6271, 0.1011, 0.5133, 0.1153, 0.5133, 0.1153, 0.6271, 0.5689, 0.7608, 0.5689, 0.9931, 0.5108, 0.9931, 0.5108, 0.7608, 0.8844, 0.9198, 0.9173, 0.9198, 0.9173, 0.9239, 0.8844, 0.9239, 0.6245, 0.3696, 0.6245, 0.4014, 0.6219, 0.4014, 0.6219, 0.3696, 0.8516, 0.9198, 0.8844, 0.9198, 0.8844, 0.9239, 0.8516, 0.9239, 0.1295, 0.5133, 0.1295, 0.6271, 0.1153, 0.6271, 0.1153, 0.5133, 0.5744, 0.9283, 0.5704, 0.9283, 0.5704, 0.8484, 0.5744, 0.8484, 0.1978, 0.6556, 0.1921, 0.6556, 0.1921, 0.6413, 0.1978, 0.6413, 0.158, 0.7409, 0.1523, 0.7409, 0.1523, 0.6271, 0.158, 0.6271, 0.1921, 0.6413, 0.1864, 0.6413, 0.1864, 0.6271, 0.1921, 0.6271, 0.1722, 0.5133, 0.1864, 0.5133, 0.1864, 0.6271, 0.1722, 0.6271, 0.1864, 0.5133, 0.2006, 0.5133, 0.2006, 0.6271, 0.1864, 0.6271, 0.1921, 0.6556, 0.1864, 0.6556, 0.1864, 0.6413, 0.1921, 0.6413, 0.1693, 0.7409, 0.1636, 0.7409, 0.1636, 0.6271, 0.1693, 0.6271, 0.1978, 0.6698, 0.1921, 0.6698, 0.1921, 0.6556, 0.1978, 0.6556, 0.02993, 0.6271, 0.04415, 0.6271, 0.04415, 0.7409, 0.02993, 0.7409, 0.04415, 0.6271, 0.05838, 0.6271, 0.05838, 0.7409, 0.04415, 0.7409, 0.1807, 0.6698, 0.175, 0.6698, 0.175, 0.6556, 0.1807, 0.6556, 0.1466, 0.7409, 0.1409, 0.7409, 0.1409, 0.6271, 0.1466, 0.6271, 0.1864, 0.6556, 0.1807, 0.6556, 0.1807, 0.6413, 0.1864, 0.6413, 0.1011, 0.6271, 0.1153, 0.6271, 0.1153, 0.7409, 0.1011, 0.7409, 0.1153, 0.6271, 0.1295, 0.6271, 0.1295, 0.7409, 0.1153, 0.7409, 0.1864, 0.684, 0.1807, 0.684, 0.1807, 0.6698, 0.1864, 0.6698, 0.1523, 0.7409, 0.1466, 0.7409, 0.1466, 0.6271, 0.1523, 0.6271, 0.1807, 0.684, 0.175, 0.684, 0.175, 0.6698, 0.1807, 0.6698, 0.08683, 0.6271, 0.1011, 0.6271, 0.1011, 0.7409, 0.08683, 0.7409, 0.0726, 0.6271, 0.08683, 0.6271, 0.08683, 0.7409, 0.0726, 0.7409, 0.1978, 0.684, 0.1921, 0.684, 0.1921, 0.6698, 0.1978, 0.6698, 0.1636, 0.7409, 0.158, 0.7409, 0.158, 0.6271, 0.1636, 0.6271, 0.1921, 0.6698, 0.1864, 0.6698, 0.1864, 0.6556, 0.1921, 0.6556, 0.05838, 0.6271, 0.0726, 0.6271, 0.0726, 0.7409, 0.05838, 0.7409, 0.01571, 0.6271, 0.02993, 0.6271, 0.02993, 0.7409, 0.01571, 0.7409, 0.1978, 0.6413, 0.1921, 0.6413, 0.1921, 0.6271, 0.1978, 0.6271, 0.175, 0.7409, 0.1693, 0.7409, 0.1693, 0.6271, 0.175, 0.6271, 0.1921, 0.684, 0.1864, 0.684, 0.1864, 0.6698, 0.1921, 0.6698, 0.2149, 0.5133, 0.2291, 0.5133, 0.2291, 0.6271, 0.2149, 0.6271, 0.2006, 0.5133, 0.2149, 0.5133, 0.2149, 0.6271, 0.2006, 0.6271, 0.1864, 0.6698, 0.1807, 0.6698, 0.1807, 0.6556, 0.1864, 0.6556, 0.1409, 0.7409, 0.1352, 0.7409, 0.1352, 0.6271, 0.1409, 0.6271, 0.1807, 0.6413, 0.175, 0.6413, 0.175, 0.6271, 0.1807, 0.6271, 0.158, 0.5133, 0.1722, 0.5133, 0.1722, 0.6271, 0.158, 0.6271, 0.1437, 0.5133, 0.158, 0.5133, 0.158, 0.6271, 0.1437, 0.6271, 0.1864, 0.6413, 0.1807, 0.6413, 0.1807, 0.6271, 0.1864, 0.6271, 0.1352, 0.7409, 0.1295, 0.7409, 0.1295, 0.6271, 0.1352, 0.6271, 0.1807, 0.6556, 0.175, 0.6556, 0.175, 0.6413, 0.1807, 0.6413, 0.1295, 0.5133, 0.1437, 0.5133, 0.1437, 0.6271, 0.1295, 0.6271, 0.2291, 0.5133, 0.2433, 0.5133, 0.2433, 0.6271, 0.2291, 0.6271, 0.6139, 0.3643, 0.6033, 0.3643, 0.6033, 0.3617, 0.6139, 0.3617, 0.5108, 0.9931, 0.5108, 0.7608, 0.5689, 0.7608, 0.5689, 0.9931, 0.5927, 0.4571, 0.5927, 0.3643, 0.6033, 0.3643, 0.6033, 0.4571, 0.5927, 0.2981, 0.5927, 0.2768, 0.6033, 0.2768, 0.6033, 0.2981, 0.7431, 0.877, 0.5108, 0.877, 0.5108, 0.7608, 0.7431, 0.7608, 0.7431, 0.877, 0.5108, 0.877, 0.5108, 0.7608, 0.7431, 0.7608, 0.5927, 0.3405, 0.5927, 0.3193, 0.6033, 0.3193, 0.6033, 0.3405, 0.7431, 0.877, 0.5108, 0.877, 0.5108, 0.7608, 0.7431, 0.7608, 0.7173, 0.4544, 0.7173, 0.465, 0.6245, 0.465, 0.6245, 0.4544, 0.7067, 0.3405, 0.7279, 0.3405, 0.7279, 0.3511, 0.7067, 0.3511, 0.6643, 0.3405, 0.6855, 0.3405, 0.6855, 0.3511, 0.6643, 0.3511, 0.6219, 0.3405, 0.6431, 0.3405, 0.6431, 0.3511, 0.6219, 0.3511, 0.6855, 0.3405, 0.7067, 0.3405, 0.7067, 0.3511, 0.6855, 0.3511, 0.6431, 0.3405, 0.6643, 0.3405, 0.6643, 0.3511, 0.6431, 0.3511, 0.7422, 0.3701, 0.7422, 0.3892, 0.7412, 0.3892, 0.7412, 0.3701, 0.6715, 0.6982, 0.6715, 0.6111, 0.6755, 0.6111, 0.6755, 0.6982, 0.7292, 0.8324, 0.7292, 0.9043, 0.7282, 0.9043, 0.7282, 0.8324, 0.5108, 0.7608, 0.7431, 0.7608, 0.7431, 0.7898, 0.5108, 0.7898, 0.7412, 0.3723, 0.7412, 0.3882, 0.7385, 0.3882, 0.7385, 0.3723, 0.7412, 0.3882, 0.7412, 0.4041, 0.7385, 0.4041, 0.7385, 0.3882, 0.7385, 0.42, 0.7385, 0.4041, 0.7412, 0.4041, 0.7412, 0.42, 0.7431, 0.7898, 0.5108, 0.7898, 0.5108, 0.7608, 0.7431, 0.7608, 0.6219, 0.4571, 0.6219, 0.473, 0.6192, 0.473, 0.6192, 0.4571, 0.7431, 0.7898, 0.5108, 0.7898, 0.5108, 0.7608, 0.7431, 0.7608, 0.7431, 0.7898, 0.5108, 0.7898, 0.5108, 0.7608, 0.7431, 0.7608, 0.5543, 0.8189, 0.5543, 0.935, 0.5398, 0.935, 0.5398, 0.8189, 0.5253, 0.9931, 0.5253, 0.7608, 0.5398, 0.8189, 0.5398, 0.935, 0.571, 0.4576, 0.5562, 0.4576, 0.5556, 0.4571, 0.5715, 0.4571, 0.5403, 0.4586, 0.5403, 0.4777, 0.5397, 0.4783, 0.5397, 0.4571, 0.5562, 0.4576, 0.5562, 0.4767, 0.5556, 0.4783, 0.5556, 0.4571, 0.5551, 0.4586, 0.5403, 0.4586, 0.5397, 0.4571, 0.5556, 0.4571, 0.5244, 0.4586, 0.5244, 0.4777, 0.5238, 0.4783, 0.5238, 0.4571, 0.5721, 0.4576, 0.5721, 0.4767, 0.5715, 0.4783, 0.5715, 0.4571, 0.5392, 0.4586, 0.5244, 0.4586, 0.5238, 0.4571, 0.5397, 0.4571, 0.5562, 0.4767, 0.571, 0.4767, 0.5715, 0.4783, 0.5556, 0.4783, 0.5403, 0.4777, 0.5551, 0.4777, 0.5556, 0.4783, 0.5397, 0.4783, 0.5551, 0.4777, 0.5551, 0.4586, 0.5556, 0.4571, 0.5556, 0.4783, 0.571, 0.4767, 0.571, 0.4576, 0.5715, 0.4571, 0.5715, 0.4783, 0.5244, 0.4777, 0.5392, 0.4777, 0.5397, 0.4783, 0.5238, 0.4783, 0.5721, 0.4767, 0.5869, 0.4767, 0.5874, 0.4783, 0.5715, 0.4783, 0.5869, 0.4576, 0.5721, 0.4576, 0.5715, 0.4571, 0.5874, 0.4571, 0.5392, 0.4777, 0.5392, 0.4586, 0.5397, 0.4571, 0.5397, 0.4783, 0.5869, 0.4767, 0.5869, 0.4576, 0.5874, 0.4571, 0.5874, 0.4783, 0.588, 0.4576, 0.588, 0.4777, 0.5874, 0.4783, 0.5874, 0.4571, 0.6028, 0.4576, 0.588, 0.4576, 0.5874, 0.4571, 0.6033, 0.4571, 0.6039, 0.4576, 0.6039, 0.4777, 0.6033, 0.4783, 0.6033, 0.4571, 0.6039, 0.4777, 0.6187, 0.4777, 0.6192, 0.4783, 0.6033, 0.4783, 0.5085, 0.4576, 0.5085, 0.4777, 0.5079, 0.4783, 0.5079, 0.4571, 0.5085, 0.4777, 0.5233, 0.4777, 0.5238, 0.4783, 0.5079, 0.4783, 0.588, 0.4777, 0.6028, 0.4777, 0.6033, 0.4783, 0.5874, 0.4783, 0.6028, 0.4777, 0.6028, 0.4576, 0.6033, 0.4571, 0.6033, 0.4783, 0.6187, 0.4576, 0.6039, 0.4576, 0.6033, 0.4571, 0.6192, 0.4571, 0.6187, 0.4777, 0.6187, 0.4576, 0.6192, 0.4571, 0.6192, 0.4783, 0.5233, 0.4576, 0.5085, 0.4576, 0.5079, 0.4571, 0.5238, 0.4571, 0.5233, 0.4777, 0.5233, 0.4576, 0.5238, 0.4571, 0.5238, 0.4783, 0.5302, 0.35, 0.5132, 0.35, 0.5079, 0.3405, 0.5397, 0.3405, 0.5132, 0.2673, 0.5302, 0.2673, 0.5397, 0.2768, 0.5079, 0.2768, 0.5132, 0.35, 0.5132, 0.3595, 0.5079, 0.3617, 0.5079, 0.3405, 0.5302, 0.2578, 0.5132, 0.2578, 0.5079, 0.2556, 0.5397, 0.2556, 0.5132, 0.2578, 0.5132, 0.2673, 0.5079, 0.2768, 0.5079, 0.2556, 0.5132, 0.3595, 0.5302, 0.3595, 0.5397, 0.3617, 0.5079, 0.3617, 0.5302, 0.3595, 0.5302, 0.35, 0.5397, 0.3405, 0.5397, 0.3617, 0.5302, 0.2673, 0.5302, 0.2578, 0.5397, 0.2556, 0.5397, 0.2768, 0.6418, 0.5952, 0.5547, 0.5952, 0.5231, 0.5873, 0.6418, 0.5873, 0.5547, 0.6586, 0.6418, 0.6586, 0.6418, 0.6665, 0.5231, 0.6665, 0.5547, 0.5952, 0.5547, 0.6586, 0.5231, 0.6665, 0.5231, 0.5873, 0.0, 0.0, 0.25, 0.0, 0.25, 0.25, 1.49e-07, 0.25, 0.7322, 0.7605, 0.7322, 0.8284, 0.7312, 0.8284, 0.7312, 0.7605, 0.5494, 0.9762, 0.5494, 0.9243, 0.5504, 0.9243, 0.5504, 0.9762, 0.5454, 0.9762, 0.5454, 0.9243, 0.5464, 0.9243, 0.5464, 0.9762, 0.7292, 0.9043, 0.7292, 0.9762, 0.7282, 0.9762, 0.7282, 0.9043, 0.5554, 0.9243, 0.5554, 0.9562, 0.5544, 0.9562, 0.5544, 0.9243, 0.7322, 0.8284, 0.7322, 0.8963, 0.7312, 0.8963, 0.7312, 0.8284, 0.7322, 0.8284, 0.7322, 0.7605, 0.7332, 0.7605, 0.7332, 0.8284, 0.5584, 0.9243, 0.5584, 0.9562, 0.5574, 0.9562, 0.5574, 0.9243, 0.7417, 0.4698, 0.7417, 0.4528, 0.7427, 0.4528, 0.7427, 0.4698, 0.6346, 0.4851, 0.6346, 0.4756, 0.6357, 0.4756, 0.6357, 0.4851, 0.6272, 0.4756, 0.6272, 0.4904, 0.6261, 0.4904, 0.6261, 0.4756, 0.5644, 0.3808, 0.5644, 0.3021, 0.5731, 0.3021, 0.5731, 0.3808, 0.6367, 0.4756, 0.6367, 0.4851, 0.6357, 0.4851, 0.6357, 0.4756, 0.6293, 0.4756, 0.6293, 0.4904, 0.6283, 0.4904, 0.6283, 0.4756, 0.7412, 0.2747, 0.7412, 0.2556, 0.7422, 0.2556, 0.7422, 0.2747, 0.5644, 0.3021, 0.5644, 0.3808, 0.5556, 0.3808, 0.5556, 0.3021, 0.7406, 0.456, 0.7406, 0.4359, 0.7417, 0.4359, 0.7417, 0.456, 0.7412, 0.3511, 0.7412, 0.332, 0.7422, 0.332, 0.7422, 0.3511, 0.6219, 0.4904, 0.6219, 0.4756, 0.623, 0.4756, 0.623, 0.4904, 0.6304, 0.4756, 0.6304, 0.4904, 0.6293, 0.4904, 0.6293, 0.4756, 0.7406, 0.4761, 0.7406, 0.456, 0.7417, 0.456, 0.7417, 0.4761, 0.6261, 0.4756, 0.6261, 0.4904, 0.6251, 0.4904, 0.6251, 0.4756, 0.624, 0.4904, 0.624, 0.4756, 0.6251, 0.4756, 0.6251, 0.4904, 0.6314, 0.4904, 0.6314, 0.4756, 0.6325, 0.4756, 0.6325, 0.4904, 0.7412, 0.2938, 0.7412, 0.2747, 0.7422, 0.2747, 0.7422, 0.2938, 0.7422, 0.3129, 0.7422, 0.332, 0.7412, 0.332, 0.7412, 0.3129, 0.7412, 0.4083, 0.7412, 0.3892, 0.7422, 0.3892, 0.7422, 0.4083, 0.7422, 0.3511, 0.7422, 0.3701, 0.7412, 0.3701, 0.7412, 0.3511, 0.7427, 0.4359, 0.7427, 0.4528, 0.7417, 0.4528, 0.7417, 0.4359, 0.7406, 0.456, 0.7406, 0.4761, 0.7396, 0.4761, 0.7396, 0.456, 0.6325, 0.4904, 0.6325, 0.4756, 0.6336, 0.4756, 0.6336, 0.4904, 0.5381, 0.442, 0.5381, 0.3021, 0.5469, 0.3021, 0.5469, 0.442, 0.6336, 0.4904, 0.6336, 0.4756, 0.6346, 0.4756, 0.6346, 0.4904, 0.7422, 0.2938, 0.7422, 0.3129, 0.7412, 0.3129, 0.7412, 0.2938, 0.7406, 0.4359, 0.7406, 0.456, 0.7396, 0.456, 0.7396, 0.4359, 0.5424, 0.7804, 0.5185, 0.7804, 0.5145, 0.7605, 0.5464, 0.7605, 0.5185, 0.7804, 0.5185, 0.8444, 0.5145, 0.8484, 0.5145, 0.7605, 0.5185, 0.8444, 0.5424, 0.8444, 0.5464, 0.8484, 0.5145, 0.8484, 0.5424, 0.8444, 0.5424, 0.7804, 0.5464, 0.7605, 0.5464, 0.8484, 0.5744, 0.7804, 0.5504, 0.7804, 0.5464, 0.7605, 0.5784, 0.7605, 0.5744, 0.8444, 0.5744, 0.7804, 0.5784, 0.7605, 0.5784, 0.8484, 0.5504, 0.8444, 0.5744, 0.8444, 0.5784, 0.8484, 0.5464, 0.8484, 0.5504, 0.7804, 0.5504, 0.8444, 0.5464, 0.8484, 0.5464, 0.7605, 0.7242, 0.8264, 0.6923, 0.8264, 0.6903, 0.8244, 0.7262, 0.8244, 0.7242, 0.7625, 0.6923, 0.7625, 0.6903, 0.7605, 0.7262, 0.7605, 0.6883, 0.9063, 0.6363, 0.9063, 0.6343, 0.9043, 0.6903, 0.9043, 0.6363, 0.7625, 0.6363, 0.8304, 0.6343, 0.8324, 0.6343, 0.7605, 0.6363, 0.9063, 0.6363, 0.9742, 0.6343, 0.9762, 0.6343, 0.9043, 0.6883, 0.7625, 0.6363, 0.7625, 0.6343, 0.7605, 0.6903, 0.7605, 0.6363, 0.8344, 0.6363, 0.9023, 0.6343, 0.9043, 0.6343, 0.8324, 0.5804, 0.9143, 0.5804, 0.9822, 0.5784, 0.9842, 0.5784, 0.9123, 0.6883, 0.8344, 0.6363, 0.8344, 0.6343, 0.8324, 0.6903, 0.8324, 0.6363, 0.9742, 0.6883, 0.9742, 0.6903, 0.9762, 0.6343, 0.9762, 0.6363, 0.8304, 0.6883, 0.8304, 0.6903, 0.8324, 0.6343, 0.8324, 0.6883, 0.8304, 0.6883, 0.7625, 0.6903, 0.7605, 0.6903, 0.8324, 0.6883, 0.9742, 0.6883, 0.9063, 0.6903, 0.9043, 0.6903, 0.9762, 0.6363, 0.9023, 0.6883, 0.9023, 0.6903, 0.9043, 0.6343, 0.9043, 0.5804, 0.9822, 0.6323, 0.9822, 0.6343, 0.9842, 0.5784, 0.9842, 0.6323, 0.9143, 0.5804, 0.9143, 0.5784, 0.9123, 0.6343, 0.9123, 0.6883, 0.9023, 0.6883, 0.8344, 0.6903, 0.8324, 0.6903, 0.9043, 0.6323, 0.9822, 0.6323, 0.9143, 0.6343, 0.9123, 0.6343, 0.9842, 0.5804, 0.8384, 0.5804, 0.9103, 0.5784, 0.9123, 0.5784, 0.8364, 0.6323, 0.8384, 0.5804, 0.8384, 0.5784, 0.8364, 0.6343, 0.8364, 0.5804, 0.7625, 0.5804, 0.8344, 0.5784, 0.8364, 0.5784, 0.7605, 0.5804, 0.8344, 0.6323, 0.8344, 0.6343, 0.8364, 0.5784, 0.8364, 0.5804, 0.9103, 0.6323, 0.9103, 0.6343, 0.9123, 0.5784, 0.9123, 0.6323, 0.9103, 0.6323, 0.8384, 0.6343, 0.8364, 0.6343, 0.9123, 0.6323, 0.7625, 0.5804, 0.7625, 0.5784, 0.7605, 0.6343, 0.7605, 0.6323, 0.8344, 0.6323, 0.7625, 0.6343, 0.7605, 0.6343, 0.8364, 0.7242, 0.8863, 0.7242, 0.8264, 0.7262, 0.8244, 0.7262, 0.8883, 0.6923, 0.7625, 0.6923, 0.8224, 0.6903, 0.8244, 0.6903, 0.7605, 0.7242, 0.8224, 0.7242, 0.7625, 0.7262, 0.7605, 0.7262, 0.8244, 0.6923, 0.8264, 0.6923, 0.8863, 0.6903, 0.8883, 0.6903, 0.8244, 0.6923, 0.8863, 0.7242, 0.8863, 0.7262, 0.8883, 0.6903, 0.8883, 0.6923, 0.8224, 0.7242, 0.8224, 0.7262, 0.8244, 0.6903, 0.8244, 0.25, 0.0, 0.5, 0.0, 0.5, 0.25, 0.25, 0.25, 0.25, 3.974e-08, 0.25, 0.25, 1.589e-07, 0.25, 0.0, 0.0, 0.25, 0.25, 0.0, 0.25, 0.0, 0.0, 0.25, 2.805e-07, 0.5, 1.753e-07, 0.5, 0.25, 0.25, 0.25, 0.25, 0.0, 0.25, 0.25, 0.0, 0.25, 0.0, 0.0, 0.25, 2.805e-07, 0.25, 1.753e-07, 0.25, 0.25, 0.0, 0.25, 0.0, 0.0, 0.25, 0.25, 0.0, 0.25, 0.0, 0.0, 0.25, 0.0, 0.5, 0.25, 0.25, 0.25, 0.25, 0.0, 0.5, 0.0, 0.7322, 0.8963, 0.7322, 0.9642, 0.7312, 0.9642, 0.7312, 0.8963, 0.5434, 0.9243, 0.5434, 0.9762, 0.5424, 0.9762, 0.5424, 0.9243, 0.5434, 0.9762, 0.5434, 0.9243, 0.5444, 0.9243, 0.5444, 0.9762, 0.5484, 0.9243, 0.5484, 0.9762, 0.5474, 0.9762, 0.5474, 0.9243, 0.5544, 0.9243, 0.5544, 0.9762, 0.5534, 0.9762, 0.5534, 0.9243, 0.5085, 0.4576, 0.5233, 0.4576, 0.5233, 0.4576, 0.5085, 0.4576, 0.7292, 0.9762, 0.7292, 0.9043, 0.7302, 0.9043, 0.7302, 0.9762, 0.5534, 0.9243, 0.5534, 0.9762, 0.5524, 0.9762, 0.5524, 0.9243, 0.5233, 0.4777, 0.5085, 0.4777, 0.5085, 0.4777, 0.5233, 0.4777, 0.5514, 0.9762, 0.5514, 0.9243, 0.5524, 0.9243, 0.5524, 0.9762, 0.7302, 0.8284, 0.7302, 0.7605, 0.7312, 0.7605, 0.7312, 0.8284, 0.5233, 0.4576, 0.5233, 0.4777, 0.5233, 0.4777, 0.5233, 0.4576, 0.7282, 0.8324, 0.7282, 0.7605, 0.7292, 0.7605, 0.7292, 0.8324, 0.7322, 0.8963, 0.7322, 0.8284, 0.7332, 0.8284, 0.7332, 0.8963, 0.5085, 0.4777, 0.5085, 0.4576, 0.5085, 0.4576, 0.5085, 0.4777, 0.7332, 0.8963, 0.7332, 0.9562, 0.7322, 0.9562, 0.7322, 0.8963, 0.5514, 0.9243, 0.5514, 0.9762, 0.5504, 0.9762, 0.5504, 0.9243, 0.5564, 0.9562, 0.5564, 0.9243, 0.5574, 0.9243, 0.5574, 0.9562, 0.7332, 0.9403, 0.7332, 0.8803, 0.7342, 0.8803, 0.7342, 0.9403, 0.5494, 0.9243, 0.5494, 0.9762, 0.5484, 0.9762, 0.5484, 0.9243, 0.5554, 0.9562, 0.5554, 0.9243, 0.5564, 0.9243, 0.5564, 0.9562, 0.7352, 0.8204, 0.7352, 0.8803, 0.7342, 0.8803, 0.7342, 0.8204, 0.5464, 0.9762, 0.5464, 0.9243, 0.5474, 0.9243, 0.5474, 0.9762, 0.5444, 0.9762, 0.5444, 0.9243, 0.5454, 0.9243, 0.5454, 0.9762, 0.7332, 0.8803, 0.7332, 0.8204, 0.7342, 0.8204, 0.7342, 0.8803, 0.7302, 0.8963, 0.7302, 0.8284, 0.7312, 0.8284, 0.7312, 0.8963, 0.7312, 0.8963, 0.7312, 0.9642, 0.7302, 0.9642, 0.7302, 0.8963, 0.05584, 0.6147, 0.04724, 0.6147, 0.04724, 0.604, 0.05584, 0.604, 0.04724, 0.733, 0.03864, 0.733, 0.03864, 0.518, 0.04724, 0.518, 0.06444, 0.6147, 0.05584, 0.6147, 0.05584, 0.604, 0.06444, 0.604, 0.01713, 0.518, 0.02788, 0.518, 0.02788, 0.733, 0.01713, 0.733, 0.02788, 0.518, 0.03864, 0.518, 0.03864, 0.733, 0.02788, 0.733, 0.5165, 0.8504, 0.5165, 0.9223, 0.5145, 0.9243, 0.5145, 0.8484, 0.5165, 0.9223, 0.5684, 0.9223, 0.5704, 0.9243, 0.5145, 0.9243, 0.5684, 0.8504, 0.5165, 0.8504, 0.5145, 0.8484, 0.5704, 0.8484, 0.5684, 0.9223, 0.5684, 0.8504, 0.5704, 0.8484, 0.5704, 0.9243, 0.25, 0.25, 0.0, 0.25, 0.0, 0.0, 0.25, 5.298e-07, 0.7302, 0.8324, 0.7302, 0.9043, 0.7292, 0.9043, 0.7292, 0.8324, 0.5424, 0.9243, 0.5424, 0.9762, 0.5414, 0.9762, 0.5414, 0.9243, 0.5404, 0.9762, 0.5404, 0.9243, 0.5414, 0.9243, 0.5414, 0.9762, 0.7292, 0.8324, 0.7292, 0.7605, 0.7302, 0.7605, 0.7302, 0.8324, 0.5656, 0.9243, 0.5656, 0.9562, 0.565, 0.9562, 0.565, 0.9243, 0.5225, 0.9243, 0.5225, 0.9562, 0.5205, 0.9562, 0.5205, 0.9243, 0.5632, 0.9562, 0.5632, 0.9243, 0.5638, 0.9243, 0.5638, 0.9562, 0.565, 0.9243, 0.565, 0.9562, 0.5644, 0.9562, 0.5644, 0.9243, 0.5265, 0.9243, 0.5265, 0.9562, 0.5245, 0.9562, 0.5245, 0.9243, 0.5626, 0.9562, 0.5626, 0.9243, 0.5632, 0.9243, 0.5632, 0.9562, 0.5644, 0.9243, 0.5644, 0.9562, 0.5638, 0.9562, 0.5638, 0.9243, 0.5245, 0.9243, 0.5245, 0.9562, 0.5225, 0.9562, 0.5225, 0.9243, 0.562, 0.9562, 0.562, 0.9243, 0.5626, 0.9243, 0.5626, 0.9562, 0.562, 0.9243, 0.562, 0.9562, 0.5614, 0.9562, 0.5614, 0.9243, 0.5205, 0.9243, 0.5205, 0.9562, 0.5185, 0.9562, 0.5185, 0.9243, 0.5584, 0.9562, 0.5584, 0.9243, 0.559, 0.9243, 0.559, 0.9562, 0.5596, 0.9243, 0.5596, 0.9562, 0.559, 0.9562, 0.559, 0.9243, 0.5165, 0.9243, 0.5165, 0.9562, 0.5145, 0.9562, 0.5145, 0.9243, 0.5596, 0.9562, 0.5596, 0.9243, 0.5602, 0.9243, 0.5602, 0.9562, 0.5608, 0.9243, 0.5608, 0.9562, 0.5602, 0.9562, 0.5602, 0.9243, 0.5185, 0.9243, 0.5185, 0.9562, 0.5165, 0.9562, 0.5165, 0.9243, 0.5608, 0.9562, 0.5608, 0.9243, 0.5614, 0.9243, 0.5614, 0.9562, 0.7382, 0.8204, 0.7382, 0.8883, 0.7376, 0.8883, 0.7376, 0.8204, 0.7282, 0.7605, 0.7282, 0.8284, 0.7262, 0.8284, 0.7262, 0.7605, 0.737, 0.9562, 0.737, 0.8883, 0.7376, 0.8883, 0.7376, 0.9562, 0.7388, 0.8204, 0.7388, 0.8883, 0.7382, 0.8883, 0.7382, 0.8204, 0.7282, 0.8284, 0.7282, 0.8963, 0.7262, 0.8963, 0.7262, 0.8284, 0.7388, 0.9562, 0.7388, 0.8883, 0.7394, 0.8883, 0.7394, 0.9562, 0.7382, 0.8883, 0.7382, 0.9562, 0.7376, 0.9562, 0.7376, 0.8883, 0.7262, 0.8883, 0.7262, 0.9562, 0.7242, 0.9562, 0.7242, 0.8883, 0.737, 0.8883, 0.737, 0.8204, 0.7376, 0.8204, 0.7376, 0.8883, 0.7394, 0.8204, 0.7394, 0.8883, 0.7388, 0.8883, 0.7388, 0.8204, 0.7282, 0.8963, 0.7282, 0.9642, 0.7262, 0.9642, 0.7262, 0.8963, 0.7382, 0.9562, 0.7382, 0.8883, 0.7388, 0.8883, 0.7388, 0.9562, 0.737, 0.8923, 0.737, 0.9642, 0.7364, 0.9642, 0.7364, 0.8923, 0.7223, 0.8883, 0.7223, 0.9602, 0.7203, 0.9602, 0.7203, 0.8883, 0.7364, 0.8923, 0.7364, 0.8204, 0.737, 0.8204, 0.737, 0.8923, 0.7364, 0.8923, 0.7364, 0.9642, 0.7358, 0.9642, 0.7358, 0.8923, 0.7242, 0.8883, 0.7242, 0.9602, 0.7223, 0.9602, 0.7223, 0.8883, 0.7352, 0.9642, 0.7352, 0.8923, 0.7358, 0.8923, 0.7358, 0.9642, 0.7358, 0.8204, 0.7358, 0.8923, 0.7352, 0.8923, 0.7352, 0.8204, 0.7203, 0.8883, 0.7203, 0.9602, 0.7183, 0.9602, 0.7183, 0.8883, 0.7358, 0.8923, 0.7358, 0.8204, 0.7364, 0.8204, 0.7364, 0.8923, 0.7362, 0.7605, 0.7362, 0.8204, 0.7352, 0.8204, 0.7352, 0.7605, 0.5744, 0.9083, 0.5744, 0.8484, 0.5784, 0.8484, 0.5784, 0.9083, 0.7342, 0.8204, 0.7342, 0.7605, 0.7352, 0.7605, 0.7352, 0.8204, 0.7352, 0.8803, 0.7352, 0.9403, 0.7342, 0.9403, 0.7342, 0.8803, 0.6903, 0.9483, 0.6903, 0.8883, 0.6943, 0.8883, 0.6943, 0.9483, 0.7332, 0.8204, 0.7332, 0.7605, 0.7342, 0.7605, 0.7342, 0.8204, 0.5285, 0.9243, 0.5285, 0.9762, 0.5275, 0.9762, 0.5275, 0.9243, 0.7063, 0.9403, 0.7063, 0.8883, 0.7103, 0.8883, 0.7103, 0.9403, 0.5265, 0.9762, 0.5265, 0.9243, 0.5275, 0.9243, 0.5275, 0.9762, 0.5374, 0.9243, 0.5374, 0.9762, 0.5364, 0.9762, 0.5364, 0.9243, 0.7143, 0.9403, 0.7143, 0.8883, 0.7183, 0.8883, 0.7183, 0.9403, 0.5355, 0.9762, 0.5355, 0.9243, 0.5364, 0.9243, 0.5364, 0.9762, 0.5345, 0.9243, 0.5345, 0.9762, 0.5335, 0.9762, 0.5335, 0.9243, 0.6943, 0.9403, 0.6943, 0.8883, 0.6983, 0.8883, 0.6983, 0.9403, 0.5305, 0.9762, 0.5305, 0.9243, 0.5315, 0.9243, 0.5315, 0.9762, 0.5305, 0.9243, 0.5305, 0.9762, 0.5295, 0.9762, 0.5295, 0.9243, 0.5744, 0.9602, 0.5744, 0.9083, 0.5784, 0.9083, 0.5784, 0.9602, 0.5285, 0.9762, 0.5285, 0.9243, 0.5295, 0.9243, 0.5295, 0.9762, 0.5325, 0.9243, 0.5325, 0.9762, 0.5315, 0.9762, 0.5315, 0.9243, 0.7103, 0.9403, 0.7103, 0.8883, 0.7143, 0.8883, 0.7143, 0.9403, 0.5325, 0.9762, 0.5325, 0.9243, 0.5335, 0.9243, 0.5335, 0.9762, 0.5384, 0.9243, 0.5384, 0.9762, 0.5374, 0.9762, 0.5374, 0.9243, 0.6983, 0.9403, 0.6983, 0.8883, 0.7023, 0.8883, 0.7023, 0.9403, 0.5345, 0.9762, 0.5345, 0.9243, 0.5355, 0.9243, 0.5355, 0.9762, 0.5404, 0.9243, 0.5404, 0.9762, 0.5394, 0.9762, 0.5394, 0.9243, 0.7023, 0.9403, 0.7023, 0.8883, 0.7063, 0.8883, 0.7063, 0.9403, 0.5384, 0.9762, 0.5384, 0.9243, 0.5394, 0.9243, 0.5394, 0.9762, 0.6517, 0.6111, 0.6517, 0.714, 0.6418, 0.714, 0.6418, 0.6111, 0.6814, 0.5082, 0.6814, 0.6111, 0.6418, 0.6111, 0.6418, 0.5082, 0.6715, 0.6111, 0.6715, 0.714, 0.6616, 0.714, 0.6616, 0.6111, 0.7309, 0.5082, 0.7309, 0.6111, 0.721, 0.6111, 0.721, 0.5082, 0.721, 0.5082, 0.721, 0.6111, 0.6814, 0.6111, 0.6814, 0.5082, 0.6616, 0.6111, 0.6616, 0.714, 0.6517, 0.714, 0.6517, 0.6111, 0.7311, 0.3702, 0.7353, 0.3702, 0.7385, 0.3723, 0.7279, 0.3723, 0.7205, 0.4841, 0.7247, 0.4841, 0.7279, 0.4862, 0.7173, 0.4862, 0.7353, 0.3702, 0.7353, 0.316, 0.7385, 0.314, 0.7385, 0.3723, 0.7311, 0.316, 0.7311, 0.3702, 0.7279, 0.3723, 0.7279, 0.314, 0.7353, 0.316, 0.7311, 0.316, 0.7279, 0.314, 0.7385, 0.314, 0.7247, 0.4841, 0.7247, 0.43, 0.7279, 0.4279, 0.7279, 0.4862, 0.7205, 0.43, 0.7205, 0.4841, 0.7173, 0.4862, 0.7173, 0.4279, 0.7247, 0.43, 0.7205, 0.43, 0.7173, 0.4279, 0.7279, 0.4279, 0.6814, 0.5082, 0.6418, 0.5082, 0.6418, 0.6111, 0.6814, 0.6111, 0.6814, 0.5082, 0.6814, 0.6111, 0.6418, 0.6111, 0.6418, 0.5082, 0.6418, 0.6111, 0.6418, 0.5082, 0.6418, 0.5082, 0.6418, 0.6111, 0.6814, 0.5082, 0.6814, 0.6111, 0.6814, 0.6111, 0.6814, 0.5082, 0.6814, 0.6111, 0.6418, 0.6111, 0.6418, 0.6111, 0.6814, 0.6111, 0.6418, 0.5082, 0.6814, 0.5082, 0.6814, 0.5082, 0.6418, 0.5082, 0.6814, 0.5082, 0.6814, 0.6111, 0.6418, 0.6111, 0.6418, 0.5082, 0.6418, 0.6111, 0.6418, 0.5082, 0.6418, 0.5082, 0.6418, 0.6111, 0.6814, 0.5082, 0.6814, 0.6111, 0.6814, 0.6111, 0.6814, 0.5082, 0.6814, 0.6111, 0.6418, 0.6111, 0.6418, 0.6111, 0.6814, 0.6111, 0.6418, 0.5082, 0.6814, 0.5082, 0.6814, 0.5082, 0.6418, 0.5082, 0.6814, 0.5082, 0.6814, 0.6111, 0.6418, 0.6111, 0.6418, 0.5082, 0.6418, 0.6111, 0.6418, 0.5082, 0.6418, 0.5082, 0.6418, 0.6111, 0.6814, 0.5082, 0.6814, 0.6111, 0.6814, 0.6111, 0.6814, 0.5082, 0.6814, 0.6111, 0.6418, 0.6111, 0.6418, 0.6111, 0.6814, 0.6111, 0.6418, 0.5082, 0.6814, 0.5082, 0.6814, 0.5082, 0.6418, 0.5082, 0.6814, 0.5082, 0.6814, 0.6111, 0.6418, 0.6111, 0.6418, 0.5082, 0.6418, 0.6111, 0.6418, 0.5082, 0.6418, 0.5082, 0.6418, 0.6111, 0.6814, 0.5082, 0.6814, 0.6111, 0.6814, 0.6111, 0.6814, 0.5082, 0.6814, 0.6111, 0.6418, 0.6111, 0.6418, 0.6111, 0.6814, 0.6111, 0.6418, 0.5082, 0.6814, 0.5082, 0.6814, 0.5082, 0.6418, 0.5082, 0.6814, 0.5082, 0.6814, 0.6111, 0.6418, 0.6111, 0.6418, 0.5082, 0.6418, 0.6111, 0.6418, 0.5082, 0.6418, 0.5082, 0.6418, 0.6111, 0.6814, 0.5082, 0.6814, 0.6111, 0.6814, 0.6111, 0.6814, 0.5082, 0.6814, 0.6111, 0.6418, 0.6111, 0.6418, 0.6111, 0.6814, 0.6111, 0.6418, 0.5082, 0.6814, 0.5082, 0.6814, 0.5082, 0.6418, 0.5082, 0.6814, 0.5082, 0.6814, 0.6111, 0.6418, 0.6111, 0.6418, 0.5082, 0.6418, 0.6111, 0.6418, 0.5082, 0.6418, 0.5082, 0.6418, 0.6111, 0.6814, 0.5082, 0.6814, 0.6111, 0.6814, 0.6111, 0.6814, 0.5082, 0.6814, 0.6111, 0.6418, 0.6111, 0.6418, 0.6111, 0.6814, 0.6111, 0.6418, 0.5082, 0.6814, 0.5082, 0.6814, 0.5082, 0.6418, 0.5082, 0.6814, 0.5082, 0.6814, 0.6111, 0.6418, 0.6111, 0.6418, 0.5082, 0.6418, 0.6111, 0.6418, 0.5082, 0.6418, 0.5082, 0.6418, 0.6111, 0.6814, 0.5082, 0.6814, 0.6111, 0.6814, 0.6111, 0.6814, 0.5082, 0.6814, 0.6111, 0.6418, 0.6111, 0.6418, 0.6111, 0.6814, 0.6111, 0.6418, 0.5082, 0.6814, 0.5082, 0.6814, 0.5082, 0.6418, 0.5082, 0.6814, 0.5082, 0.6814, 0.6111, 0.6418, 0.6111, 0.6418, 0.5082, 0.6418, 0.6111, 0.6418, 0.5082, 0.6418, 0.5082, 0.6418, 0.6111, 0.6814, 0.5082, 0.6814, 0.6111, 0.6814, 0.6111, 0.6814, 0.5082, 0.6814, 0.6111, 0.6418, 0.6111, 0.6418, 0.6111, 0.6814, 0.6111, 0.6418, 0.5082, 0.6814, 0.5082, 0.6814, 0.5082, 0.6418, 0.5082])
me_cube.materials.append(mat_material)
me_cube.materials.append(mat_house9)
me_cube.use_remesh_preserve_volume = False
me_cube.use_remesh_preserve_attributes = False
me_cube.use_mirror_vertex_groups = False
me_cube.update()

# ---- objects
ob_house9 = bpy.data.objects.new('house9', me_cube)

# ---- transforms, parenting, visibility, modifiers, constraints
ob_house9.location = (0.0, 0.0, 0.0)
ob_house9.rotation_euler = (-1.571, -3.142, 0.0)
ob_house9.lock_rotations_4d = False
ob_house9.empty_display_type = 'ARROWS'
ob_house9.lineart.crease_threshold = 0.0

# ---- collection membership
col_collection.objects.link(ob_house9)

# ---- scene / render settings (as saved in the file)
scene.frame_start = 1; scene.frame_end = 250; scene.frame_set(1)
scene.render.engine = 'BLENDER_EEVEE_NEXT'
scene.cycles.use_denoising = False
scene.cycles.samples = 128
scene.cycles.sampling_pattern = 'TABULATED_SOBOL'
scene.cycles.use_adaptive_sampling = False
scene.cycles.use_light_tree = False
scene.view_settings.view_transform = 'Filmic'
bpy.context.view_layer.update()

# ---- added for rendering (the .blend has no active camera and no usable light): camera, sun
cam_auto = bpy.data.cameras.new('AutoCamera')
cam_auto.lens = 50.0
cam_auto.sensor_width = 36.0
cam_auto.clip_end = 1000.0
ob_auto_camera = bpy.data.objects.new('AutoCamera', cam_auto)
scene.collection.objects.link(ob_auto_camera)
ob_auto_camera.location = (12.0731, -14.5877, 18.5585)
ob_auto_camera.rotation_euler = (1.09748, -7.21219e-08, 0.694738)
scene.camera = ob_auto_camera
light_auto_sun = bpy.data.lights.new('AutoSun', 'SUN')
light_auto_sun.energy = 3.0
light_auto_sun.angle = 0.0523599
ob_auto_sun = bpy.data.objects.new('AutoSun', light_auto_sun)
scene.collection.objects.link(ob_auto_sun)
ob_auto_sun.rotation_euler = (0.872665, 0.174533, 0.523599)
bpy.context.view_layer.update()
